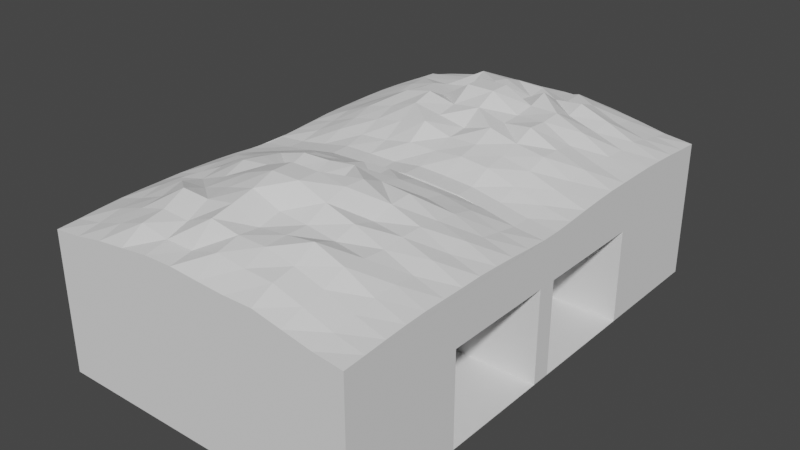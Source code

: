# Source: Market3.blend  (saved by Blender 3.3.6; exported with 4.5.12 LTS)
import bpy
from mathutils import Matrix  # noqa: F401  (used for matrix-valued properties, if any)

bpy.ops.wm.read_factory_settings(use_empty=True)
scene = bpy.context.scene
scene.name = 'Scene'

# ---- collections
col_market = bpy.data.collections.new('Market'); scene.collection.children.link(col_market)
col_ceiling = bpy.data.collections.new('Ceiling'); col_market.children.link(col_ceiling)
col_dividers = bpy.data.collections.new('Dividers'); col_market.children.link(col_dividers)

# ---- world
world_world = bpy.data.worlds.new('World'); scene.world = world_world
world_world.use_nodes = True; world_world.node_tree.nodes.clear()
_N = world_world.node_tree.nodes; _L = world_world.node_tree.links
n0 = _N.new('ShaderNodeOutputWorld'); n0.name = 'World Output'; n0.location = (300, 300)
n1 = _N.new('ShaderNodeBackground'); n1.name = 'Background'; n1.location = (10, 300)
n1.inputs[0].default_value = (0.05088, 0.05088, 0.05088, 1.0)
_L.new(n1.outputs[0], n0.inputs[0])
n0.is_active_output = True
world_world.color = (0.05088, 0.05088, 0.05088)
world_world.use_sun_shadow = False
world_world.sun_shadow_jitter_overblur = 0.0

# ---- meshes
me_plane_001 = bpy.data.meshes.new('Plane.001')
me_plane_001.from_pydata([(-0.8843, -0.03978, 0.0), (0.8843, -0.03978, 0.0), (0.8843, 0.03978, 0.0), (-0.8843, 0.03978, 0.0), (0.8843, -1.0, 0.0), (-0.8843, -1.0, 0.0), (-0.8843, 1.0, 0.0), (0.8843, 1.0, 0.0), (0.0504, -1.0, 0.0), (-0.0504, -1.0, 0.0), (-0.0504, -0.03978, 0.0), (0.0504, -0.03978, 0.0), (0.0504, 0.03978, 0.0), (-0.0504, 0.03978, 0.0), (-0.0504, 1.0, 0.0), (0.0504, 1.0, 0.0), (0.8843, 0.5199, 0.0), (0.0504, 0.5199, 0.0), (0.8843, -0.5199, 0.0), (0.0504, -0.5199, 0.0), (-0.0504, -1.0, 0.0), (-0.0504, -0.03978, 0.0), (-0.0504, 0.03978, 0.0), (-0.0504, 1.0, 0.0)], [], [(19, 18, 1, 11), (5, 9, 10, 0), (17, 16, 7, 15), (3, 13, 14, 6), (12, 2, 16, 17), (8, 4, 18, 19), (8, 19, 11, 21, 20), (12, 17, 15, 23, 22)])
_uv = me_plane_001.uv_layers.new(name='UVMap')
_uv.uv.foreach_set('vector', [0.477, 0.8148, 0.4234, 0.8148, 0.4234, 0.7839, 0.477, 0.7839, 0.539, 0.7839, 0.4854, 0.7839, 0.4854, 0.7222, 0.539, 0.7222, 0.417, 0.8148, 0.3634, 0.8148, 0.3634, 0.7839, 0.417, 0.7839, 0.537, 0.8456, 0.4835, 0.8456, 0.4835, 0.7839, 0.537, 0.7839, 0.417, 0.8456, 0.3634, 0.8456, 0.3634, 0.8148, 0.417, 0.8148, 0.477, 0.8456, 0.4234, 0.8456, 0.4234, 0.8148, 0.477, 0.8148, 0.477, 0.8456, 0.477, 0.8148, 0.477, 0.7839, 0.4835, 0.7839, 0.4835, 0.8456, 0.417, 0.8456, 0.417, 0.8148, 0.417, 0.7839, 0.4234, 0.7839, 0.4234, 0.8456])
me_plane_001.update()
me_plane_002 = bpy.data.meshes.new('Plane.002')
me_plane_002.from_pydata([(1.0, -1.0, 0.0), (1.0, 1.0, 0.0), (1.0, 0.03978, 0.0), (1.0, -0.03978, 0.0), (1.0, -0.03978, 5.622), (1.0, 0.03978, 5.622), (0.8843, -0.03978, 0.0), (0.8843, -0.03978, 5.622), (0.8843, 0.03978, 0.0), (0.8843, 0.03978, 5.622), (0.8843, -1.0, 0.0), (0.8843, 1.0, 0.0), (1.0, 0.5199, 0.0), (0.8843, 0.5199, 0.0), (1.0, -0.5199, 0.0), (0.8843, -0.5199, 0.0), (1.0, 0.5381, 0.0), (1.0, 0.5381, 5.622), (1.0, 0.9818, 0.0), (1.0, 0.9818, 5.622), (1.0, -0.9818, 5.622), (1.0, -0.9818, 0.0), (1.0, -0.5381, 5.622), (1.0, -0.5381, 0.0), (0.8843, 0.5381, 0.0), (0.8843, 0.5381, 5.622), (0.8843, 0.9818, 0.0), (0.8843, 0.9818, 5.622), (0.8843, -0.9818, 5.622), (0.8843, -0.9818, 0.0), (0.8843, -0.5381, 5.622), (0.8843, -0.5381, 0.0), (1.0, -0.5017, 5.622), (1.0, -0.5017, 4.216), (1.0, -0.03978, 5.622), (1.0, -0.03978, 4.216), (0.8843, -0.5017, 5.622), (0.8843, -0.5017, 4.216), (0.8843, -0.03978, 5.622), (0.8843, -0.03978, 4.216), (1.0, 0.03978, 5.622), (1.0, 0.03978, 4.216), (1.0, 0.5017, 5.622), (1.0, 0.5017, 4.216), (0.8843, 0.03978, 5.622), (0.8843, 0.03978, 4.216), (0.8843, 0.5017, 5.622), (0.8843, 0.5017, 4.216)], [], [(3, 2, 5, 4), (6, 3, 4, 7), (13, 12, 1, 11), (2, 8, 9, 5), (15, 14, 3, 6), (8, 2, 12, 13), (10, 0, 14, 15), (17, 16, 18, 19), (20, 21, 23, 22), (25, 27, 26, 24), (28, 30, 31, 29), (23, 22, 30, 31), (16, 18, 26, 24), (18, 19, 27, 26), (22, 20, 28, 30), (20, 21, 29, 28), (19, 17, 25, 27), (17, 16, 24, 25), (21, 23, 31, 29), (33, 35, 34, 32), (37, 36, 38, 39), (33, 37, 39, 35), (40, 41, 43, 42), (44, 46, 47, 45), (41, 45, 47, 43)])
_uv = me_plane_002.uv_layers.new(name='UVMap')
_uv.uv.foreach_set('vector', [0.9879, 0.3611, 0.993, 0.3611, 0.993, 0.7222, 0.9879, 0.7222, 0.9686, 0.0, 0.976, 6.498e-10, 0.976, 0.3611, 0.9686, 0.3611, 0.374, 0.8764, 0.3666, 0.8764, 0.3666, 0.8456, 0.374, 0.8456, 0.9732, 0.3611, 0.9807, 0.3611, 0.9807, 0.7222, 0.9732, 0.7222, 0.3666, 0.8764, 0.3592, 0.8764, 0.3592, 0.8456, 0.3666, 0.8456, 0.374, 0.9073, 0.3666, 0.9073, 0.3666, 0.8764, 0.374, 0.8764, 0.3666, 0.9073, 0.3592, 0.9073, 0.3592, 0.8764, 0.3666, 0.8764, 0.8557, 0.3611, 0.8557, 0.0, 0.8842, 2.492e-09, 0.8842, 0.3611, 0.8272, 0.3611, 0.8272, 0.0, 0.8557, 2.492e-09, 0.8557, 0.3611, 0.8272, 0.3611, 0.7987, 0.3611, 0.7987, 0.0, 0.8272, 2.492e-09, 0.8557, 0.7222, 0.8272, 0.7222, 0.8272, 0.3611, 0.8557, 0.3611, 0.9732, 0.3611, 0.9732, 0.7222, 0.9658, 0.7222, 0.9658, 0.3611, 0.4983, 0.8741, 0.4983, 0.8456, 0.5058, 0.8456, 0.5058, 0.8741, 0.9658, 0.3611, 0.9658, 0.7222, 0.9584, 0.7222, 0.9584, 0.3611, 0.4909, 0.8456, 0.4909, 0.8741, 0.4835, 0.8741, 0.4835, 0.8456, 0.9537, 0.3611, 0.9537, 0.0, 0.9611, 6.498e-10, 0.9611, 0.3611, 0.4825, 0.8456, 0.4825, 0.8741, 0.475, 0.8741, 0.475, 0.8456, 0.9509, 0.7222, 0.9509, 0.3611, 0.9584, 0.3611, 0.9584, 0.7222, 0.4909, 0.8741, 0.4909, 0.8456, 0.4983, 0.8456, 0.4983, 0.8741, 0.8683, 0.7222, 0.8979, 0.7222, 0.8979, 0.8125, 0.8683, 0.8125, 0.8386, 0.7222, 0.8386, 0.8125, 0.8089, 0.8125, 0.8089, 0.7222, 0.4604, 0.8753, 0.4529, 0.8753, 0.4529, 0.8456, 0.4604, 0.8456, 0.8386, 0.8125, 0.8386, 0.7222, 0.8683, 0.7222, 0.8683, 0.8125, 0.02967, 0.9028, 0.0, 0.9028, 0.0, 0.8125, 0.02967, 0.8125, 0.4678, 0.8753, 0.4604, 0.8753, 0.4604, 0.8456, 0.4678, 0.8456])
me_plane_002.update()
me_plane_003 = bpy.data.meshes.new('Plane.003')
me_plane_003.from_pydata([(0.0504, 0.03978, 5.622), (0.0504, -1.0, 0.0), (-0.0504, -1.0, 0.0), (0.0504, -0.03978, 0.0), (-0.0504, -0.03978, 5.622), (0.0504, 0.03978, 0.0), (-0.0504, 1.0, 0.0), (0.0504, 1.0, 0.0), (-0.0504, -1.0, 5.622), (0.0504, -1.0, 5.622), (0.0504, 1.0, 5.622), (-0.0504, 1.0, 5.622), (-0.0504, 0.03978, 5.622), (0.0504, -0.03978, 5.622), (0.0504, 0.03978, 0.0), (0.0504, 0.5199, 5.622), (0.0504, -0.5199, 0.0), (0.0504, -0.5199, 5.622), (0.0504, -0.5199, 4.216), (-0.0504, -1.0, 4.216), (0.0504, -1.0, 4.216), (0.0504, -0.03978, 4.216), (-0.0504, -0.03978, 4.216), (0.0504, -0.9438, 0.0), (0.0504, -0.5761, 0.0), (0.0504, -0.9438, 5.622), (0.0504, -0.5761, 5.622), (0.0504, -0.4637, 0.0), (0.0504, -0.09596, 0.0), (0.0504, -0.4637, 5.622), (0.0504, -0.09596, 5.622), (0.0504, 0.09596, 0.0), (0.0504, 0.4637, 0.0), (0.0504, 0.09596, 5.622), (0.0504, 0.4637, 5.622), (0.0504, 0.5761, 0.0), (0.0504, 0.9438, 0.0), (0.0504, 0.5761, 5.622), (0.0504, 0.9438, 5.622), (0.0504, -0.5761, 4.216), (0.0504, -0.9438, 4.216), (0.0504, -0.09596, 4.216), (0.0504, -0.4637, 4.216), (0.0504, 1.0, 4.216), (0.0504, 0.03978, 4.216), (-0.0504, 1.0, 4.216), (-0.0504, 0.03978, 4.216), (0.0504, 0.5199, 4.216), (0.0504, 0.4637, 4.216), (0.0504, 0.09596, 4.216), (0.0504, 0.9438, 4.216), (0.0504, 0.5761, 4.216), (-0.0504, -0.03978, 0.0), (-0.0504, -0.03978, 4.216), (-0.0504, -0.09596, 0.0), (-0.0504, -0.09596, 4.216), (0.0504, -1.0, 4.216), (-0.0504, -1.0, 4.216), (-0.0504, -0.5199, 0.0), (-0.0504, -0.5199, 4.216), (-0.0504, -0.5761, 0.0), (-0.0504, -0.4637, 0.0), (-0.0504, -0.5761, 4.216), (-0.0504, -0.4637, 4.216), (-0.0504, -0.9438, 0.0), (-0.0504, -0.9438, 4.216), (-0.0504, -1.0, 4.216), (-0.0504, -1.0, 0.0), (0.0504, -0.03978, 4.216), (-0.0504, 0.03978, 4.216), (-0.0504, 0.03978, 0.0), (-0.0504, 0.09596, 0.0), (-0.0504, 0.09596, 4.216), (-0.0504, 0.5199, 0.0), (-0.0504, 0.4637, 0.0), (-0.0504, 0.4637, 4.216), (-0.0504, 0.5199, 4.216), (-0.0504, 0.5199, 0.0), (-0.0504, 0.5761, 0.0), (-0.0504, 0.5199, 4.216), (-0.0504, 0.5761, 4.216), (-0.0504, 1.0, 0.0), (-0.0504, 0.9438, 0.0), (-0.0504, 0.9438, 4.216), (-0.0504, 1.0, 4.216), (0.0504, 0.03978, 4.216), (0.0504, 0.5761, 0.0), (0.0504, 0.5761, 4.216), (0.0504, 0.9438, 0.0), (0.0504, 0.9438, 4.216), (0.0504, 0.4637, 4.216), (-0.0504, 0.4637, 4.216), (0.0504, 0.9438, 4.216), (-0.0504, 0.9438, 4.216), (0.0504, 0.5199, 0.0), (0.0504, 0.5199, 4.216), (1.0, 0.5199, 0.0), (0.0504, 0.5381, 0.0), (0.0504, 0.5381, 4.216), (1.0, 0.5381, 0.0), (-0.1926, -0.5199, 0.0), (-0.1926, -0.5199, 4.216), (-0.1926, -0.5761, 0.0), (-0.1926, -0.4637, 0.0), (-0.1926, -0.5761, 4.216), (-0.1926, -0.4637, 4.216), (-0.1926, 0.5199, 0.0), (-0.1926, 0.4637, 0.0), (-0.1926, 0.4637, 4.216), (-0.1926, 0.5199, 4.216), (-0.1926, 0.5199, 0.0), (-0.1926, 0.5761, 0.0), (-0.1926, 0.5199, 4.216), (-0.1926, 0.5761, 4.216), (-0.0504, 0.5199, 5.622), (-0.1926, 0.5199, 5.622), (-0.0504, -0.4637, 5.622), (-0.0504, -0.5199, 5.622), (-0.0504, -0.5761, 5.622), (-0.0504, 0.4637, 5.622), (-0.0504, 0.5761, 5.622), (-0.0504, 0.5199, 5.622), (-0.1926, -0.4637, 5.622), (-0.1926, -0.5199, 5.622), (-0.1926, -0.5761, 5.622), (-0.1926, 0.4637, 5.622), (-0.1926, 0.5761, 5.622), (-0.1926, 0.5199, 5.622), (-0.8843, -0.4637, 4.216), (-0.8843, -0.5199, 4.216), (-0.8843, -0.5761, 4.216), (-0.8843, 0.5199, 4.216), (-0.8843, 0.4637, 4.216), (-0.8843, 0.5761, 4.216), (-0.8843, 0.5199, 4.216), (-0.8843, -0.4637, 5.622), (-0.8843, -0.5199, 5.622), (-0.8843, -0.5761, 5.622), (-0.8843, 0.5199, 5.622), (-0.8843, 0.4637, 5.622), (-0.8843, 0.5761, 5.622), (-0.8843, 0.5199, 5.622), (-1.0, 0.5199, 4.216), (-1.0, 0.5199, 4.216), (-1.0, -0.4637, 5.622), (-1.0, -0.5199, 5.622), (-1.0, -0.5761, 5.622), (-1.0, 0.5199, 5.622), (-1.0, 0.4637, 5.622), (-1.0, 0.5761, 5.622), (-1.0, 0.5199, 5.622)], [(94, 96), (99, 96), (94, 97), (98, 95)], [(43, 45, 11, 10), (45, 46, 12, 11), (22, 19, 8, 4), (19, 20, 9, 8), (51, 50, 38, 37), (49, 48, 34, 33), (23, 64, 65, 40), (41, 55, 54, 28), (39, 62, 60, 24), (39, 18, 17, 26), (20, 40, 25, 9), (41, 21, 13, 30), (18, 42, 29, 17), (48, 47, 15, 34), (44, 49, 33, 0), (50, 43, 10, 38), (47, 51, 37, 15), (40, 39, 26, 25), (18, 39, 62, 59), (2, 1, 20, 19), (42, 41, 30, 29), (49, 72, 91, 90), (94, 86, 87, 95), (49, 44, 69, 72), (7, 43, 89, 88), (7, 6, 45, 43), (54, 55, 53, 52), (42, 39, 24, 27), (21, 41, 55, 53), (41, 28, 3, 68), (55, 41, 56, 57), (60, 62, 104, 102), (61, 58, 100, 103), (24, 16, 58, 60), (42, 18, 59, 63), (27, 61, 63, 42), (67, 66, 65, 64), (40, 20, 66, 65), (20, 1, 23, 40), (70, 69, 72, 71), (5, 31, 71, 70), (31, 49, 85, 14), (31, 71, 72, 49), (80, 113, 126, 120), (47, 48, 75, 76), (48, 75, 74, 32), (76, 109, 115, 114), (51, 80, 93, 92), (51, 47, 79, 80), (35, 78, 80, 51), (82, 83, 84, 81), (50, 83, 82, 36), (43, 50, 83, 84), (32, 94, 95, 48), (100, 101, 105, 103), (102, 104, 101, 100), (107, 108, 109, 106), (110, 112, 113, 111), (63, 61, 103, 105), (108, 75, 119, 125), (73, 74, 107, 106), (63, 105, 122, 116), (78, 77, 110, 111), (74, 75, 108, 107), (77, 79, 112, 110), (76, 73, 106, 109), (58, 60, 102, 100), (80, 78, 111, 113), (121, 120, 126, 127), (119, 114, 115, 125), (117, 116, 122, 123), (118, 117, 123, 124), (75, 76, 114, 119), (112, 79, 121, 127), (104, 124, 137, 130), (79, 80, 120, 121), (115, 109, 131, 138), (104, 62, 118, 124), (59, 63, 116, 117), (122, 105, 128, 135), (62, 59, 117, 118), (108, 125, 139, 132), (139, 138, 147, 148), (137, 136, 145, 146), (136, 135, 144, 145), (109, 108, 132, 131), (123, 122, 135, 136), (126, 113, 133, 140), (124, 123, 136, 137), (105, 101, 129, 128), (125, 115, 138, 139), (101, 104, 130, 129), (127, 126, 140, 141), (112, 127, 141, 134), (113, 112, 134, 133), (141, 140, 149, 150), (138, 131, 142, 147), (134, 141, 150, 143)])
_uv = me_plane_003.uv_layers.new(name='UVMap')
_uv.uv.foreach_set('vector', [0.976, 0.2708, 0.9825, 0.2708, 0.9825, 0.3611, 0.976, 0.3611, 0.06168, 0.7222, 0.1234, 0.7222, 0.1234, 0.8125, 0.06168, 0.8125, 0.1234, 0.7222, 0.185, 0.7222, 0.185, 0.8125, 0.1234, 0.8125, 0.8024, 0.632, 0.8089, 0.632, 0.8089, 0.7222, 0.8024, 0.7222, 0.03445, 0.7222, 0.05807, 0.7222, 0.05807, 0.8125, 0.03445, 0.8125, 0.003609, 0.7222, 0.02723, 0.7222, 0.02723, 0.8125, 0.003609, 0.8125, 0.9109, 0.7222, 0.9174, 0.7222, 0.9174, 0.9931, 0.9109, 0.9931, 0.9109, 0.9931, 0.9044, 0.9931, 0.9044, 0.7222, 0.9109, 0.7222, 0.4251, 0.632, 0.4186, 0.632, 0.4186, 0.3611, 0.4251, 0.3611, 0.2544, 0.2708, 0.2581, 0.2708, 0.2581, 0.3611, 0.2544, 0.3611, 0.2272, 0.2708, 0.2308, 0.2708, 0.2308, 0.3611, 0.2272, 0.3611, 0.2853, 0.2708, 0.2889, 0.2708, 0.2889, 0.3611, 0.2853, 0.3611, 0.2581, 0.2708, 0.2617, 0.2708, 0.2617, 0.3611, 0.2581, 0.3611, 0.02723, 0.7222, 0.03084, 0.7222, 0.03084, 0.8125, 0.02723, 0.8125, 7.451e-09, 0.7222, 0.003609, 0.7222, 0.003609, 0.8125, 0.0, 0.8125, 0.05807, 0.7222, 0.06168, 0.7222, 0.06168, 0.8125, 0.05807, 0.8125, 0.03084, 0.7222, 0.03445, 0.7222, 0.03445, 0.8125, 0.03084, 0.8125, 0.2308, 0.2708, 0.2544, 0.2708, 0.2544, 0.3611, 0.2308, 0.3611, 0.2115, 0.8543, 0.2115, 0.8579, 0.205, 0.8579, 0.205, 0.8543, 0.8024, 0.3611, 0.8089, 0.3611, 0.8089, 0.632, 0.8024, 0.632, 0.2617, 0.2708, 0.2853, 0.2708, 0.2853, 0.3611, 0.2617, 0.3611, 0.7557, 0.87, 0.7493, 0.87, 0.7493, 0.8464, 0.7557, 0.8464, 0.9843, 0.3611, 0.9879, 0.3611, 0.9879, 0.632, 0.9843, 0.632, 0.7557, 0.87, 0.7557, 0.8737, 0.7493, 0.8737, 0.7493, 0.87, 0.8006, 0.6737, 0.8006, 0.9445, 0.797, 0.9445, 0.797, 0.6737, 0.976, 0.0, 0.9825, 5.661e-10, 0.9825, 0.2708, 0.976, 0.2708, 0.9282, 0.7222, 0.9282, 0.9931, 0.9246, 0.9931, 0.9246, 0.7222, 0.9879, 0.9028, 0.9807, 0.9028, 0.9807, 0.632, 0.9879, 0.632, 0.4078, 0.8456, 0.4078, 0.8492, 0.4013, 0.8492, 0.4013, 0.8456, 0.9361, 0.9931, 0.9361, 0.7222, 0.9397, 0.7222, 0.9397, 0.9931, 0.4013, 0.8492, 0.4078, 0.8492, 0.4078, 0.9073, 0.4013, 0.9073, 0.4186, 0.3611, 0.4186, 0.632, 0.4095, 0.632, 0.4095, 0.3611, 0.7197, 0.8558, 0.7161, 0.8558, 0.7161, 0.8466, 0.7197, 0.8466, 0.2289, 0.8507, 0.2325, 0.8507, 0.2325, 0.8572, 0.2289, 0.8572, 0.2115, 0.8507, 0.2115, 0.8543, 0.205, 0.8543, 0.205, 0.8507, 0.4851, 0.3611, 0.4916, 0.3611, 0.4916, 0.632, 0.4851, 0.632, 0.5426, 0.7222, 0.5426, 0.9931, 0.539, 0.9931, 0.539, 0.7222, 0.2361, 0.8507, 0.2398, 0.8507, 0.2398, 0.8572, 0.2361, 0.8572, 0.2272, 0.2708, 0.2272, 0.0, 0.2308, 3.155e-10, 0.2308, 0.2708, 0.9359, 0.7222, 0.9359, 0.9931, 0.9322, 0.9931, 0.9322, 0.7222, 0.2398, 0.8507, 0.2434, 0.8507, 0.2434, 0.8572, 0.2398, 0.8572, 0.9322, 0.7222, 0.9322, 0.9931, 0.9286, 0.9931, 0.9286, 0.7222, 0.8024, 0.7222, 0.8089, 0.7222, 0.8089, 0.9931, 0.8024, 0.9931, 0.4315, 0.632, 0.4407, 0.632, 0.4407, 0.7222, 0.4315, 0.7222, 0.2289, 0.8572, 0.2253, 0.8572, 0.2253, 0.8507, 0.2289, 0.8507, 0.365, 0.632, 0.3586, 0.632, 0.3586, 0.3611, 0.365, 0.3611, 0.244, 0.632, 0.2531, 0.632, 0.2531, 0.7222, 0.244, 0.7222, 0.7493, 0.87, 0.7428, 0.87, 0.7428, 0.8464, 0.7493, 0.8464, 0.7493, 0.87, 0.7493, 0.8737, 0.7428, 0.8737, 0.7428, 0.87, 0.4251, 0.3611, 0.4315, 0.3611, 0.4315, 0.632, 0.4251, 0.632, 0.6721, 0.6908, 0.6721, 0.9617, 0.6685, 0.9617, 0.6685, 0.6908, 0.9044, 0.9931, 0.8979, 0.9931, 0.8979, 0.7222, 0.9044, 0.7222, 0.2325, 0.8507, 0.2361, 0.8507, 0.2361, 0.8572, 0.2325, 0.8572, 0.9807, 0.3611, 0.9843, 0.3611, 0.9843, 0.632, 0.9807, 0.632, 0.9861, 3.155e-10, 0.9861, 0.2708, 0.9825, 0.2708, 0.9825, 0.0, 0.9897, 6.31e-10, 0.9897, 0.2708, 0.9861, 0.2708, 0.9861, 3.155e-10, 0.921, 0.7222, 0.921, 0.9931, 0.9174, 0.9931, 0.9174, 0.7222, 0.9246, 0.7222, 0.9246, 0.9931, 0.921, 0.9931, 0.921, 0.7222, 0.4916, 0.632, 0.4916, 0.3611, 0.5007, 0.3611, 0.5007, 0.632, 0.3494, 0.632, 0.3586, 0.632, 0.3586, 0.7222, 0.3494, 0.7222, 0.7346, 0.8558, 0.731, 0.8558, 0.731, 0.8466, 0.7346, 0.8466, 0.4916, 0.632, 0.5007, 0.632, 0.5007, 0.7222, 0.4916, 0.7222, 0.2253, 0.8598, 0.2217, 0.8598, 0.2217, 0.8507, 0.2253, 0.8507, 0.3586, 0.3611, 0.3586, 0.632, 0.3494, 0.632, 0.3494, 0.3611, 0.5939, 7.983e-10, 0.5939, 0.2708, 0.5848, 0.2708, 0.5848, 0.0, 0.244, 0.632, 0.244, 0.3611, 0.2531, 0.3611, 0.2531, 0.632, 0.7161, 0.8558, 0.7125, 0.8558, 0.7125, 0.8466, 0.7161, 0.8466, 0.4315, 0.632, 0.4315, 0.3611, 0.4407, 0.3611, 0.4407, 0.632, 0.4678, 0.8456, 0.4714, 0.8456, 0.4714, 0.8547, 0.4678, 0.8547, 0.4714, 0.8456, 0.475, 0.8456, 0.475, 0.8547, 0.4714, 0.8547, 0.3776, 0.8456, 0.3812, 0.8456, 0.3812, 0.8547, 0.3776, 0.8547, 0.374, 0.8456, 0.3776, 0.8456, 0.3776, 0.8547, 0.374, 0.8547, 0.6649, 0.8174, 0.6685, 0.8174, 0.6685, 0.9077, 0.6649, 0.9077, 0.5848, 0.2708, 0.5939, 0.2708, 0.5939, 0.3611, 0.5848, 0.3611, 0.4095, 0.632, 0.4095, 0.7222, 0.365, 0.7222, 0.365, 0.632, 0.4078, 0.8456, 0.4114, 0.8456, 0.4114, 0.9359, 0.4078, 0.9359, 0.2531, 0.7222, 0.2531, 0.632, 0.2976, 0.632, 0.2976, 0.7222, 0.4095, 0.632, 0.4186, 0.632, 0.4186, 0.7222, 0.4095, 0.7222, 0.306, 0.8456, 0.3096, 0.8456, 0.3096, 0.9359, 0.306, 0.9359, 0.5007, 0.7222, 0.5007, 0.632, 0.5452, 0.632, 0.5452, 0.7222, 0.3024, 0.8456, 0.306, 0.8456, 0.306, 0.9359, 0.3024, 0.9359, 0.3494, 0.632, 0.3494, 0.7222, 0.305, 0.7222, 0.305, 0.632, 0.4714, 0.8992, 0.475, 0.8992, 0.475, 0.9066, 0.4714, 0.9066, 0.374, 0.8992, 0.3776, 0.8992, 0.3776, 0.9066, 0.374, 0.9066, 0.3776, 0.8992, 0.3812, 0.8992, 0.3812, 0.9066, 0.3776, 0.9066, 0.763, 0.8909, 0.7594, 0.8909, 0.7594, 0.8464, 0.763, 0.8464, 0.3776, 0.8547, 0.3812, 0.8547, 0.3812, 0.8992, 0.3776, 0.8992, 0.4407, 0.7222, 0.4407, 0.632, 0.4851, 0.632, 0.4851, 0.7222, 0.374, 0.8547, 0.3776, 0.8547, 0.3776, 0.8992, 0.374, 0.8992, 0.4186, 0.89, 0.415, 0.89, 0.415, 0.8456, 0.4186, 0.8456, 0.4714, 0.8547, 0.475, 0.8547, 0.475, 0.8992, 0.4714, 0.8992, 0.415, 0.89, 0.4114, 0.89, 0.4114, 0.8456, 0.415, 0.8456, 0.4678, 0.8547, 0.4714, 0.8547, 0.4714, 0.8992, 0.4678, 0.8992, 0.5848, 0.2708, 0.5848, 0.3611, 0.5403, 0.3611, 0.5403, 0.2708, 0.7594, 0.8909, 0.7557, 0.8909, 0.7557, 0.8464, 0.7594, 0.8464, 0.4678, 0.8992, 0.4714, 0.8992, 0.4714, 0.9066, 0.4678, 0.9066, 0.2976, 0.7222, 0.2976, 0.632, 0.305, 0.632, 0.305, 0.7222, 0.5403, 0.2708, 0.5403, 0.3611, 0.5329, 0.3611, 0.5329, 0.2708])
me_plane_003.update()
me_plane_009 = bpy.data.meshes.new('Plane.009')
me_plane_009.from_pydata([(1.0, -1.0, 5.622), (-1.0, -1.0, 5.622), (-0.0504, -1.0, 5.622), (0.0504, -1.0, 5.622), (1.0, -1.0, 0.0), (-1.0, -1.0, 0.0), (-0.0504, -1.0, 0.0), (0.0504, -1.0, 0.0), (-0.0504, -0.9818, 5.622), (-1.0, -0.9818, 5.622), (1.0, -0.9818, 5.622), (0.0504, -0.9818, 5.622), (-0.0504, -0.9818, 0.0), (-1.0, -0.9818, 0.0), (1.0, -0.9818, 0.0), (0.0504, -0.9818, 0.0)], [], [(3, 7, 4, 0), (1, 5, 6, 2), (11, 10, 14, 15), (9, 8, 12, 13), (6, 2, 8, 12), (4, 14, 10, 0), (7, 4, 14, 15), (0, 3, 11, 10), (1, 9, 13, 5), (3, 7, 15, 11), (5, 6, 12, 13), (2, 1, 9, 8)])
_uv = me_plane_009.uv_layers.new(name='UVMap')
_uv.uv.foreach_set('vector', [0.6549, 0.3611, 0.6549, 0.0, 0.7159, 5.333e-09, 0.7159, 0.3611, 0.4719, 0.3611, 0.4719, 0.0, 0.5329, 5.333e-09, 0.5329, 0.3611, 0.6549, 0.3611, 0.5939, 0.3611, 0.5939, 0.0, 0.6549, 5.333e-09, 0.4719, 0.3611, 0.4109, 0.3611, 0.4109, 0.0, 0.4719, 5.333e-09, 0.9979, 1.02e-10, 0.9979, 0.3611, 0.9967, 0.3611, 0.9967, 0.0, 0.9953, 0.3611, 0.9965, 0.3611, 0.9965, 0.7222, 0.9953, 0.7222, 0.8006, 0.8566, 0.8006, 0.7956, 0.8018, 0.7956, 0.8018, 0.8566, 0.6725, 0.8128, 0.6725, 0.7518, 0.6737, 0.7518, 0.6737, 0.8128, 0.9942, 0.7222, 0.993, 0.7222, 0.993, 0.3611, 0.9942, 0.3611, 0.9944, 0.3611, 0.9944, 0.0, 0.9955, 1.02e-10, 0.9955, 0.3611, 0.6725, 0.7518, 0.6725, 0.6908, 0.6737, 0.6908, 0.6737, 0.7518, 0.8006, 0.7956, 0.8006, 0.7346, 0.8018, 0.7346, 0.8018, 0.7956])
me_plane_009.update()
me_plane_010 = bpy.data.meshes.new('Plane.010')
me_plane_010.from_pydata([(1.0, 0.5381, 0.0), (0.0504, 0.5381, 5.622), (0.0504, 0.5017, 0.0), (1.0, 0.5017, 0.0), (1.0, 0.5017, 4.216), (0.0504, 0.5381, 4.216), (0.0504, 0.5381, 0.0), (1.0, 0.5381, 0.0), (1.0, 0.5017, 5.622), (0.0504, 0.5017, 5.622), (0.0504, 0.5381, 5.622), (1.0, 0.5381, 5.622), (1.0, 0.5381, 5.622), (1.0, 0.5017, 5.622), (1.0, 0.5381, 5.622)], [(8, 11), (11, 10), (10, 5)], [(6, 1, 12, 7), (4, 8, 9, 2, 3), (0, 14, 13, 4, 3)])
_uv = me_plane_010.uv_layers.new(name='UVMap')
_uv.uv.foreach_set('vector', [0.244, 0.3611, 0.244, 0.7222, 0.183, 0.7222, 0.183, 0.3611, 0.061, 0.632, 0.061, 0.7222, 0.0, 0.7222, 2.98e-08, 0.3611, 0.061, 0.3611, 0.992, 2.041e-10, 0.992, 0.3611, 0.9897, 0.3611, 0.9897, 0.2708, 0.9897, 0.0])
me_plane_010.update()
me_plane_011 = bpy.data.meshes.new('Plane.011')
me_plane_011.from_pydata([(1.0, 1.0, 5.622), (-1.0, 1.0, 5.622), (-0.0504, 1.0, 5.622), (0.0504, 1.0, 5.622), (1.0, 1.0, 0.0), (-1.0, 1.0, 0.0), (-0.0504, 1.0, 0.0), (0.0504, 1.0, 0.0), (-1.0, 0.9818, 5.622), (-0.0504, 0.9818, 5.622), (0.0504, 0.9818, 5.622), (1.0, 0.9818, 5.622), (-1.0, 0.9818, 0.0), (-0.0504, 0.9818, 0.0), (0.0504, 0.9818, 0.0), (1.0, 0.9818, 0.0), (0.5252, 1.0, 5.622), (0.3353, 1.0, 0.0), (0.5252, 0.9818, 5.622), (0.5252, 0.9818, 0.0), (0.7151, 1.0, 5.622), (0.3353, 1.0, 5.622), (0.7151, 0.9818, 5.622), (0.3353, 0.9818, 5.622), (0.7151, 0.9818, 0.0), (0.3353, 0.9818, 0.0), (0.7151, 1.0, 0.0), (0.3353, 1.0, 0.0), (0.7151, 1.0, 0.0), (0.3353, 1.0, 5.622), (0.7151, 1.0, 5.622)], [(19, 24), (25, 19)], [(2, 6, 5, 1), (9, 8, 12, 13), (5, 12, 8, 1), (7, 3, 10, 14), (16, 20, 22, 18), (2, 6, 13, 9), (0, 11, 15, 4), (1, 2, 9, 8), (21, 16, 18, 23), (23, 25, 17, 29), (24, 22, 30, 28), (0, 4, 26, 20), (20, 0, 11, 22), (3, 21, 23, 10), (23, 10, 14, 25), (11, 22, 24, 15), (21, 27, 7, 3)])
_uv = me_plane_011.uv_layers.new(name='UVMap')
_uv.uv.foreach_set('vector', [0.3499, 0.3611, 0.3499, 0.0, 0.4109, 5.333e-09, 0.4109, 0.3611, 0.3499, 0.3611, 0.2889, 0.3611, 0.2889, 0.0, 0.3499, 5.333e-09, 0.9942, 0.3611, 0.9953, 0.3611, 0.9953, 0.7222, 0.9942, 0.7222, 0.999, 1.02e-10, 0.999, 0.3611, 0.9979, 0.3611, 0.9979, 0.0, 0.5382, 0.8144, 0.5382, 0.8266, 0.537, 0.8266, 0.537, 0.8144, 0.9955, 0.3611, 0.9955, 0.0, 0.9967, 1.02e-10, 0.9967, 0.3611, 0.9988, 0.7222, 0.9977, 0.7222, 0.9977, 0.3611, 0.9988, 0.3611, 0.8018, 0.6737, 0.8018, 0.7346, 0.8006, 0.7346, 0.8006, 0.6737, 0.5382, 0.8022, 0.5382, 0.8144, 0.537, 0.8144, 0.537, 0.8022, 0.9988, 0.7222, 0.9988, 0.3611, 1.0, 0.3611, 1.0, 0.7222, 0.9977, 0.3611, 0.9977, 0.7222, 0.9965, 0.7222, 0.9965, 0.3611, 0.8089, 0.7222, 0.8089, 0.3611, 0.8272, 0.3611, 0.8272, 0.7222, 0.5382, 0.8266, 0.5382, 0.8449, 0.537, 0.8449, 0.537, 0.8266, 0.5382, 0.7839, 0.5382, 0.8022, 0.537, 0.8022, 0.537, 0.7839, 0.8923, 0.7222, 0.874, 0.7222, 0.874, 0.3611, 0.8923, 0.3611, 0.874, 0.7222, 0.8557, 0.7222, 0.8557, 0.3611, 0.874, 0.3611, 0.8842, 0.3611, 0.8842, 0.0, 0.9025, 1.6e-09, 0.9025, 0.3611])
me_plane_011.update()
me_plane_012 = bpy.data.meshes.new('Plane.012')
me_plane_012.from_pydata([(-0.8843, -0.03978, 0.0), (-1.0, -0.03978, 0.0), (-0.8843, -0.9818, 0.0), (-0.8843, 0.03978, 0.0), (-1.0, 0.03978, 0.0), (-0.8843, 0.9818, 0.0), (-1.0, 0.9818, 0.0), (-1.0, -0.9818, 0.0), (-0.8843, -0.9818, 5.622), (-0.8843, -0.03978, 5.622), (-1.0, -0.9818, 5.622), (-1.0, -0.03978, 5.622), (-0.8843, 0.03978, 5.622), (-1.0, 0.03978, 5.622), (-0.8843, 0.9818, 5.622), (-1.0, 0.9818, 5.622), (-0.8843, 0.6992, 5.622), (-0.8843, 0.6992, 0.0), (-1.0, 0.3224, 0.0), (-1.0, 0.6992, 0.0), (-1.0, -0.3224, 0.0), (-1.0, 0.3224, 5.622), (-1.0, 0.6992, 5.622), (-1.0, -0.6992, 0.0), (-1.0, -0.6992, 5.622), (-1.0, -0.3224, 5.622), (-0.8843, 0.6992, 0.0), (-0.8843, 0.3224, 0.0), (-0.8843, 0.6992, 5.622), (-0.8843, 0.3224, 5.622), (-0.8843, -0.3224, 0.0), (-0.8843, -0.6992, 0.0), (-0.8843, -0.3224, 5.622), (-0.8843, -0.6992, 5.622), (-1.0, 0.3224, 0.0), (-0.8843, 0.3224, 0.0), (-1.0, -0.6992, 0.0), (-1.0, -0.6992, 5.622), (-1.0, -0.3224, 0.0), (-1.0, -0.3224, 5.622), (-0.8843, -0.6992, 0.0), (-1.0, -0.6992, 0.0), (-1.0, 0.3224, 0.0), (-1.0, 0.3224, 5.622), (-0.8843, -0.4637, 4.216), (-0.8843, -0.5199, 4.216), (-0.8843, -0.5761, 4.216), (-0.8843, 0.5199, 4.216), (-0.8843, 0.4637, 4.216), (-0.8843, 0.5761, 4.216), (-0.8843, 0.5199, 4.216), (-0.8843, -0.4637, 5.622), (-0.8843, -0.5761, 5.622), (-0.8843, 0.4637, 5.622), (-0.8843, 0.5761, 5.622), (-1.0, -0.4637, 4.216), (-1.0, -0.5199, 4.216), (-1.0, -0.5761, 4.216), (-1.0, 0.5199, 4.216), (-1.0, 0.4637, 4.216), (-1.0, 0.5761, 4.216), (-1.0, 0.5199, 4.216), (-1.0, -0.4637, 5.622), (-1.0, -0.5761, 5.622), (-1.0, 0.4637, 5.622), (-1.0, 0.5761, 5.622), (-1.0, 0.5199, 5.622), (-1.0, 0.5761, 4.216), (-1.0, 0.5761, 5.622), (-0.8843, 0.6992, 4.216), (-0.8843, 0.6992, 5.622), (-1.0, 0.6992, 4.216), (-1.0, 0.6992, 5.622), (-0.8843, 0.3224, 5.622), (-0.8843, 0.3224, 4.216), (-1.0, 0.3224, 5.622), (-1.0, 0.3224, 4.216), (-0.8843, -0.3224, 4.216), (-0.8843, -0.3224, 5.622), (-1.0, -0.3224, 5.622), (-1.0, -0.3224, 4.216), (-0.8843, -0.6992, 5.622), (-0.8843, -0.6992, 4.216), (-1.0, -0.6992, 5.622), (-1.0, -0.6992, 4.216)], [(65, 66)], [(1, 4, 3, 0), (22, 19, 17, 16), (11, 9, 12, 13), (5, 6, 15, 14), (4, 1, 11, 13), (0, 3, 12, 9), (7, 2, 8, 10), (33, 31, 36, 37), (17, 19, 34, 35), (18, 4, 13, 21), (6, 19, 22, 15), (23, 7, 10, 24), (1, 20, 25, 11), (26, 5, 14, 28), (3, 27, 29, 12), (30, 0, 9, 32), (2, 31, 33, 8), (30, 32, 39, 38), (30, 38, 41, 40), (29, 27, 42, 43), (46, 52, 81, 82), (44, 45, 56, 55), (45, 46, 57, 56), (59, 48, 74, 76), (47, 48, 59, 58), (49, 50, 61, 60), (54, 49, 69, 70), (44, 55, 80, 77), (56, 57, 63, 62, 55), (64, 68, 67, 58, 59), (70, 69, 71, 72), (60, 65, 72, 71), (49, 60, 71, 69), (65, 54, 70, 72), (74, 73, 75, 76), (53, 64, 75, 73), (48, 53, 73, 74), (64, 59, 76, 75), (78, 77, 80, 79), (51, 44, 77, 78), (55, 62, 79, 80), (62, 51, 78, 79), (82, 81, 83, 84), (52, 63, 83, 81), (57, 46, 82, 84), (63, 57, 84, 83)])
_uv = me_plane_012.uv_layers.new(name='UVMap')
_uv.uv.foreach_set('vector', [0.2166, 0.8581, 0.2115, 0.8581, 0.2115, 0.8507, 0.2166, 0.8507, 0.9286, 0.7222, 0.9286, 0.3611, 0.9361, 0.3611, 0.9361, 0.7222, 0.2217, 0.8507, 0.2217, 0.8581, 0.2166, 0.8581, 0.2166, 0.8507, 0.9388, 0.0, 0.9463, 6.498e-10, 0.9463, 0.3611, 0.9388, 0.3611, 0.734, 1.587e-09, 0.7391, 2.034e-09, 0.7391, 0.3611, 0.734, 0.3611, 0.7755, 1.587e-09, 0.7806, 2.034e-09, 0.7806, 0.3611, 0.7755, 0.3611, 0.9435, 0.3611, 0.9509, 0.3611, 0.9509, 0.7222, 0.9435, 0.7222, 0.9463, 0.3611, 0.9463, 0.0, 0.9537, 6.498e-10, 0.9537, 0.3611, 0.5211, 0.8456, 0.5286, 0.8456, 0.5286, 0.8698, 0.5211, 0.8698, 0.7159, 0.0, 0.734, 1.587e-09, 0.734, 0.3611, 0.7159, 0.3611, 0.9025, 0.0, 0.9207, 1.587e-09, 0.9207, 0.3611, 0.9025, 0.3611, 0.9105, 0.3611, 0.9286, 0.3611, 0.9286, 0.7222, 0.9105, 0.7222, 0.7391, 2.034e-09, 0.7573, 3.621e-09, 0.7573, 0.3611, 0.7391, 0.3611, 0.8923, 0.3611, 0.9105, 0.3611, 0.9105, 0.7222, 0.8923, 0.7222, 0.7806, 2.034e-09, 0.7987, 3.621e-09, 0.7987, 0.3611, 0.7806, 0.3611, 0.7573, 0.0, 0.7755, 1.587e-09, 0.7755, 0.3611, 0.7573, 0.3611, 0.9207, 0.0, 0.9388, 1.587e-09, 0.9388, 0.3611, 0.9207, 0.3611, 0.9686, 6.498e-10, 0.9686, 0.3611, 0.9611, 0.3611, 0.9611, 0.0, 0.5286, 0.8456, 0.536, 0.8456, 0.536, 0.8698, 0.5286, 0.8698, 0.9361, 0.7222, 0.9361, 0.3611, 0.9435, 0.3611, 0.9435, 0.7222, 0.561, 0.82, 0.561, 0.9102, 0.5531, 0.9102, 0.5531, 0.82, 0.7428, 0.8555, 0.7428, 0.8591, 0.7354, 0.8591, 0.7354, 0.8555, 0.7428, 0.8591, 0.7428, 0.8627, 0.7354, 0.8627, 0.7354, 0.8591, 0.789, 0.85, 0.7965, 0.85, 0.7965, 0.8591, 0.789, 0.8591, 0.7965, 0.8464, 0.7965, 0.85, 0.789, 0.85, 0.789, 0.8464, 0.6811, 0.8545, 0.6811, 0.8581, 0.6737, 0.8581, 0.6737, 0.8545, 0.6569, 0.9077, 0.6569, 0.8174, 0.6649, 0.8174, 0.6649, 0.9077, 0.7428, 0.8555, 0.7354, 0.8555, 0.7354, 0.8464, 0.7428, 0.8464, 0.8607, 0.8125, 0.8643, 0.8125, 0.8643, 0.9028, 0.8571, 0.9028, 0.8571, 0.8125, 0.8795, 0.9028, 0.8723, 0.9028, 0.8723, 0.8125, 0.8759, 0.8125, 0.8795, 0.8125, 0.5758, 0.9102, 0.5758, 0.82, 0.5832, 0.82, 0.5832, 0.9102, 0.5531, 0.82, 0.5531, 0.9102, 0.5452, 0.9102, 0.5452, 0.82, 0.6811, 0.8545, 0.6737, 0.8545, 0.6737, 0.8466, 0.6811, 0.8466, 0.205, 0.8586, 0.1976, 0.8586, 0.1976, 0.8507, 0.205, 0.8507, 0.5906, 0.82, 0.5906, 0.9102, 0.5832, 0.9102, 0.5832, 0.82, 0.7051, 0.8466, 0.7125, 0.8466, 0.7125, 0.8557, 0.7051, 0.8557, 0.8976, 0.8125, 0.8976, 0.9028, 0.8885, 0.9028, 0.8885, 0.8125, 0.8795, 0.9028, 0.8795, 0.8125, 0.8885, 0.8125, 0.8885, 0.9028, 0.5981, 0.9102, 0.5981, 0.82, 0.6055, 0.82, 0.6055, 0.9102, 0.6479, 0.9077, 0.6479, 0.8174, 0.6569, 0.8174, 0.6569, 0.9077, 0.8571, 0.8125, 0.8571, 0.9028, 0.848, 0.9028, 0.848, 0.8125, 0.7051, 0.8557, 0.6977, 0.8557, 0.6977, 0.8466, 0.7051, 0.8466, 0.5981, 0.82, 0.5981, 0.9102, 0.5906, 0.9102, 0.5906, 0.82, 0.1901, 0.8507, 0.1976, 0.8507, 0.1976, 0.8586, 0.1901, 0.8586, 0.7354, 0.8627, 0.7428, 0.8627, 0.7428, 0.8706, 0.7354, 0.8706, 0.8643, 0.9028, 0.8643, 0.8125, 0.8723, 0.8125, 0.8723, 0.9028])
me_plane_012.update()
me_plane_005 = bpy.data.meshes.new('Plane.005')
me_plane_005.from_pydata([(0.0504, 0.03978, 5.622), (0.0504, -0.03978, 5.622), (1.0, 0.03978, 5.622), (1.0, -1.0, 5.622), (1.0, 1.0, 5.622), (1.0, -0.03978, 5.622), (1.0, 0.5199, 5.622), (1.0, -0.5199, 5.622), (0.0504, 0.03978, 5.622), (1.0, 0.03978, 5.622), (-1.0, 0.03978, 5.622), (-1.0, -1.0, 5.622), (-1.0, 1.0, 5.622), (-1.0, -0.03978, 5.622), (-1.0, 0.5199, 5.622), (-1.0, -0.5199, 5.622), (-1.0, 0.03978, 5.622), (1.0, -0.03978, 6.231), (1.0, -0.5199, 6.231), (1.0, -1.0, 6.231), (1.0, 0.5199, 6.231), (1.0, 0.03978, 6.231), (1.0, 1.0, 6.231), (1.0, -0.03978, 6.231), (-1.0, -1.0, 6.231), (-1.0, 0.03978, 6.231), (-1.0, 1.0, 6.231), (-1.0, -0.03978, 6.231), (-1.0, 0.03978, 6.231), (1.0, 0.03978, 6.231), (1.0, -0.03978, 5.622), (1.0, 0.03978, 5.622), (-1.0, -0.03978, 5.622), (-1.0, 0.03978, 5.622), (-0.0504, 0.03978, 5.622), (-0.0504, -1.0, 5.622), (-0.0504, 1.0, 5.622), (-0.0504, -0.03978, 5.622), (-0.0504, 0.5199, 5.622), (-0.0504, -0.5199, 5.622), (0.0504, 0.03978, 5.622), (0.0504, -1.0, 5.622), (0.0504, 1.0, 5.622), (0.0504, -0.03978, 5.622), (0.0504, 0.5199, 5.622), (0.0504, -0.5199, 5.622), (-1.0, -0.03978, 6.231), (0.8182, -0.03978, 6.231), (0.6364, -0.03978, 6.231), (0.4545, -0.03978, 6.231), (0.2727, -0.03978, 6.231), (0.09091, -0.03978, 6.231), (-0.09091, -0.03978, 6.231), (-0.6364, -0.03978, 6.231), (-0.8182, -0.03978, 6.231), (1.0, -0.03978, 4.216)], [(2, 0), (10, 0), (30, 55)], [(7, 5, 23, 18), (6, 4, 22, 20), (1, 5, 9, 8), (11, 3, 19, 24), (1, 8, 16, 13), (2, 6, 20, 21), (5, 1, 13, 27, 23), (15, 11, 24, 27, 13), (3, 7, 18, 19), (23, 30, 31, 29), (28, 33, 32, 27), (11, 15, 39, 35), (15, 13, 37, 39), (10, 14, 38, 34), (14, 12, 36, 38), (4, 6, 44, 42), (7, 3, 41, 45), (5, 7, 45, 43), (6, 2, 40, 44), (12, 14, 10, 25, 26), (4, 12, 26, 22), (52, 53, 54, 46, 17, 47, 48, 49, 50, 51)])
_uv = me_plane_005.uv_layers.new(name='UVMap')
_uv.uv.foreach_set('vector', [0.1453, 0.8434, 0.1453, 0.8742, 0.1062, 0.8742, 0.1062, 0.8434, 0.848, 0.8434, 0.848, 0.8742, 0.8089, 0.8742, 0.8089, 0.8434, 0.9397, 0.7832, 0.9397, 0.7222, 0.9448, 0.7222, 0.9448, 0.7832, 0.2242, 0.7222, 0.2242, 0.8507, 0.185, 0.8507, 0.185, 0.7222, 0.9397, 0.7832, 0.9448, 0.7832, 0.9448, 0.8507, 0.9397, 0.8507, 0.848, 0.8125, 0.848, 0.8434, 0.8089, 0.8434, 0.8089, 0.8125, 0.2633, 0.7222, 0.2633, 0.7832, 0.2633, 0.8507, 0.2242, 0.8507, 0.2242, 0.7222, 0.1844, 0.8434, 0.1844, 0.8742, 0.1453, 0.8742, 0.1453, 0.8125, 0.1844, 0.8125, 0.1453, 0.8125, 0.1453, 0.8434, 0.1062, 0.8434, 0.1062, 0.8125, 0.5109, 0.8847, 0.5109, 0.8456, 0.516, 0.8456, 0.516, 0.8847, 0.5058, 0.8847, 0.5058, 0.8456, 0.5109, 0.8456, 0.5109, 0.8847, 0.3024, 0.7839, 0.3024, 0.7531, 0.3634, 0.7531, 0.3634, 0.7839, 0.3024, 0.7531, 0.3024, 0.7222, 0.3634, 0.7222, 0.3634, 0.7531, 0.3634, 0.7839, 0.3634, 0.7531, 0.4244, 0.7531, 0.4244, 0.7839, 0.3634, 0.7531, 0.3634, 0.7222, 0.4244, 0.7222, 0.4244, 0.7531, 0.4854, 0.7222, 0.4854, 0.7531, 0.4244, 0.7531, 0.4244, 0.7222, 0.3634, 0.8148, 0.3634, 0.8456, 0.3024, 0.8456, 0.3024, 0.8148, 0.3634, 0.7839, 0.3634, 0.8148, 0.3024, 0.8148, 0.3024, 0.7839, 0.4854, 0.7531, 0.4854, 0.7839, 0.4244, 0.7839, 0.4244, 0.7531, 0.1062, 0.8125, 0.1062, 0.8434, 0.1062, 0.8742, 0.06705, 0.8742, 0.06705, 0.8125, 0.3024, 0.7222, 0.3024, 0.8507, 0.2633, 0.8507, 0.2633, 0.7222, 0.6737, 0.4561, 0.6737, 0.421, 0.6737, 0.4094, 0.6737, 0.3977, 0.6737, 0.5262, 0.6737, 0.5145, 0.6737, 0.5028, 0.6737, 0.4911, 0.6737, 0.4794, 0.6737, 0.4678])
me_plane_005.update()
me_plane_006 = bpy.data.meshes.new('Plane.006')
me_plane_006.from_pydata([(1.0, 0.03978, 6.231), (1.0, -0.03978, 6.228), (1.0, 1.0, 6.231), (-1.0, 0.03978, 6.217), (-1.0, 1.0, 6.231), (-1.0, -0.03978, 6.215), (1.0, -1.0, 6.231), (-1.0, -1.0, 6.231), (0.8182, -0.03978, 6.37), (0.6364, -0.03978, 6.651), (0.4545, -0.03978, 6.812), (0.2727, -0.03978, 6.816), (0.09091, -0.03978, 6.894), (-0.09091, -0.03978, 6.889), (-0.2727, -0.03978, 6.842), (-0.4545, -0.03978, 6.785), (-0.6364, -0.03978, 6.57), (-0.8182, -0.03978, 6.376), (0.8182, -1.0, 6.374), (0.6364, -1.0, 6.623), (0.4545, -1.0, 6.873), (0.2727, -1.0, 6.854), (0.09091, -1.0, 6.91), (-0.09091, -1.0, 6.983), (-0.2727, -1.0, 6.946), (-0.4545, -1.0, 6.78), (-0.6364, -1.0, 6.623), (-0.8182, -1.0, 6.375), (1.0, -0.9127, 6.294), (1.0, -0.8254, 6.367), (1.0, -0.7381, 6.429), (1.0, -0.6508, 6.466), (1.0, -0.5635, 6.462), (1.0, -0.4762, 6.456), (1.0, -0.389, 6.462), (1.0, -0.3017, 6.421), (1.0, -0.2144, 6.366), (1.0, -0.1271, 6.29), (-1.0, -0.1271, 6.26), (-1.0, -0.2144, 6.35), (-1.0, -0.3017, 6.405), (-1.0, -0.389, 6.438), (-1.0, -0.4762, 6.464), (-1.0, -0.5635, 6.454), (-1.0, -0.6508, 6.451), (-1.0, -0.7381, 6.428), (-1.0, -0.8254, 6.369), (-1.0, -0.9127, 6.292), (0.8182, -0.1271, 6.542), (0.8182, -0.2144, 6.714), (0.8182, -0.3017, 6.934), (0.8182, -0.389, 6.852), (0.8182, -0.4762, 7.023), (0.8182, -0.5635, 6.851), (0.8182, -0.6508, 6.962), (0.8182, -0.7381, 6.893), (0.8182, -0.8254, 6.741), (0.8182, -0.9127, 6.554), (0.6364, -0.1271, 6.989), (0.6364, -0.2144, 7.222), (0.6364, -0.3017, 7.313), (0.6364, -0.389, 7.466), (0.6364, -0.4762, 7.459), (0.6364, -0.5635, 7.381), (0.6364, -0.6508, 7.449), (0.6364, -0.7381, 7.559), (0.6364, -0.8254, 7.158), (0.6364, -0.9127, 6.975), (0.4545, -0.1271, 7.231), (0.4545, -0.2144, 7.448), (0.4545, -0.3017, 7.977), (0.4545, -0.389, 7.917), (0.4545, -0.4762, 7.635), (0.4545, -0.5635, 7.908), (0.4545, -0.6508, 7.641), (0.4545, -0.7381, 8.023), (0.4545, -0.8254, 7.535), (0.4545, -0.9127, 7.35), (0.2727, -0.1271, 7.477), (0.2727, -0.2144, 7.821), (0.2727, -0.3017, 8.068), (0.2727, -0.389, 8.501), (0.2727, -0.4762, 8.56), (0.2727, -0.5635, 8.299), (0.2727, -0.6508, 7.828), (0.2727, -0.7381, 7.839), (0.2727, -0.8254, 7.795), (0.2727, -0.9127, 7.401), (0.09091, -0.1271, 7.535), (0.09091, -0.2144, 7.508), (0.09091, -0.3017, 8.341), (0.09091, -0.389, 7.915), (0.09091, -0.4762, 8.758), (0.09091, -0.5635, 8.761), (0.09091, -0.6508, 7.931), (0.09091, -0.7381, 7.697), (0.09091, -0.8254, 7.794), (0.09091, -0.9127, 7.535), (-0.09091, -0.1271, 7.46), (-0.09091, -0.2144, 7.772), (-0.09091, -0.3017, 8.169), (-0.09091, -0.389, 7.857), (-0.09091, -0.4762, 8.751), (-0.09091, -0.5635, 8.76), (-0.09091, -0.6508, 8.424), (-0.09091, -0.7381, 8.203), (-0.09091, -0.8254, 8.004), (-0.09091, -0.9127, 7.164), (-0.2727, -0.1271, 7.233), (-0.2727, -0.2144, 7.49), (-0.2727, -0.3017, 8.122), (-0.2727, -0.389, 7.778), (-0.2727, -0.4762, 8.288), (-0.2727, -0.5635, 8.308), (-0.2727, -0.6508, 8.075), (-0.2727, -0.7381, 7.968), (-0.2727, -0.8254, 7.486), (-0.2727, -0.9127, 7.162), (-0.4545, -0.1271, 7.146), (-0.4545, -0.2144, 7.323), (-0.4545, -0.3017, 7.75), (-0.4545, -0.389, 7.955), (-0.4545, -0.4762, 8.121), (-0.4545, -0.5635, 7.778), (-0.4545, -0.6508, 7.672), (-0.4545, -0.7381, 8.019), (-0.4545, -0.8254, 7.545), (-0.4545, -0.9127, 7.369), (-0.6364, -0.1271, 6.852), (-0.6364, -0.2144, 7.093), (-0.6364, -0.3017, 7.237), (-0.6364, -0.389, 7.491), (-0.6364, -0.4762, 7.49), (-0.6364, -0.5635, 7.305), (-0.6364, -0.6508, 7.574), (-0.6364, -0.7381, 7.293), (-0.6364, -0.8254, 7.176), (-0.6364, -0.9127, 6.931), (-0.8182, -0.1271, 6.489), (-0.8182, -0.2144, 6.738), (-0.8182, -0.3017, 6.946), (-0.8182, -0.389, 6.99), (-0.8182, -0.4762, 6.849), (-0.8182, -0.5635, 6.988), (-0.8182, -0.6508, 7.019), (-0.8182, -0.7381, 6.815), (-0.8182, -0.8254, 6.761), (-0.8182, -0.9127, 6.54), (1.0, 0.1271, 6.292), (1.0, 0.2144, 6.366), (1.0, 0.3017, 6.427), (1.0, 0.389, 6.469), (1.0, 0.4762, 6.468), (1.0, 0.5635, 6.468), (1.0, 0.6508, 6.467), (1.0, 0.7381, 6.426), (1.0, 0.8254, 6.372), (1.0, 0.9127, 6.294), (-1.0, 0.9127, 6.292), (-1.0, 0.8254, 6.368), (-1.0, 0.7381, 6.428), (-1.0, 0.6508, 6.463), (-1.0, 0.5635, 6.47), (-1.0, 0.4762, 6.461), (-1.0, 0.389, 6.446), (-1.0, 0.3017, 6.417), (-1.0, 0.2144, 6.346), (-1.0, 0.1271, 6.277), (0.8182, 0.03978, 6.367), (0.6364, 0.03978, 6.629), (0.4545, 0.03978, 6.873), (0.2727, 0.03978, 6.957), (0.09091, 0.03978, 7.004), (-0.09091, 0.03978, 6.841), (-0.2727, 0.03978, 6.835), (-0.4545, 0.03978, 6.818), (-0.6364, 0.03978, 6.572), (-0.8182, 0.03978, 6.34), (0.8182, 1.0, 6.377), (0.6364, 1.0, 6.634), (0.4545, 1.0, 6.871), (0.2727, 1.0, 7.039), (0.09091, 1.0, 7.074), (-0.09091, 1.0, 7.04), (-0.2727, 1.0, 7.062), (-0.4545, 1.0, 6.832), (-0.6364, 1.0, 6.608), (-0.8182, 1.0, 6.379), (-0.8182, 0.1271, 6.551), (-0.8182, 0.2144, 6.686), (-0.8182, 0.3017, 6.892), (-0.8182, 0.389, 6.912), (-0.8182, 0.4762, 6.995), (-0.8182, 0.5635, 6.858), (-0.8182, 0.6508, 6.848), (-0.8182, 0.7381, 6.858), (-0.8182, 0.8254, 6.723), (-0.8182, 0.9127, 6.554), (-0.6364, 0.1271, 6.938), (-0.6364, 0.2144, 7.151), (-0.6364, 0.3017, 7.428), (-0.6364, 0.389, 7.506), (-0.6364, 0.4762, 7.479), (-0.6364, 0.5635, 7.62), (-0.6364, 0.6508, 7.646), (-0.6364, 0.7381, 7.552), (-0.6364, 0.8254, 7.316), (-0.6364, 0.9127, 6.908), (-0.4545, 0.1271, 7.019), (-0.4545, 0.2144, 7.416), (-0.4545, 0.3017, 7.736), (-0.4545, 0.389, 8.159), (-0.4545, 0.4762, 8.042), (-0.4545, 0.5635, 7.959), (-0.4545, 0.6508, 7.624), (-0.4545, 0.7381, 7.566), (-0.4545, 0.8254, 7.436), (-0.4545, 0.9127, 7.304), (-0.2727, 0.1271, 7.115), (-0.2727, 0.2144, 7.664), (-0.2727, 0.3017, 8.185), (-0.2727, 0.389, 8.435), (-0.2727, 0.4762, 7.962), (-0.2727, 0.5635, 7.874), (-0.2727, 0.6508, 7.831), (-0.2727, 0.7381, 8.28), (-0.2727, 0.8254, 7.744), (-0.2727, 0.9127, 7.34), (-0.09091, 0.1271, 7.363), (-0.09091, 0.2144, 7.992), (-0.09091, 0.3017, 7.96), (-0.09091, 0.389, 8.148), (-0.09091, 0.4762, 8.758), (-0.09091, 0.5635, 8.762), (-0.09091, 0.6508, 8.386), (-0.09091, 0.7381, 8.211), (-0.09091, 0.8254, 7.868), (-0.09091, 0.9127, 7.204), (0.09091, 0.1271, 7.341), (0.09091, 0.2144, 7.621), (0.09091, 0.3017, 7.712), (0.09091, 0.389, 8.317), (0.09091, 0.4762, 8.761), (0.09091, 0.5635, 8.762), (0.09091, 0.6508, 7.799), (0.09091, 0.7381, 7.688), (0.09091, 0.8254, 7.811), (0.09091, 0.9127, 7.207), (0.2727, 0.1271, 7.453), (0.2727, 0.2144, 7.649), (0.2727, 0.3017, 8.062), (0.2727, 0.389, 7.955), (0.2727, 0.4762, 7.994), (0.2727, 0.5635, 8.136), (0.2727, 0.6508, 8.45), (0.2727, 0.7381, 7.846), (0.2727, 0.8254, 7.487), (0.2727, 0.9127, 7.541), (0.4545, 0.1271, 7.335), (0.4545, 0.2144, 7.496), (0.4545, 0.3017, 7.712), (0.4545, 0.389, 8.098), (0.4545, 0.4762, 8.041), (0.4545, 0.5635, 8.126), (0.4545, 0.6508, 7.725), (0.4545, 0.7381, 7.972), (0.4545, 0.8254, 7.617), (0.4545, 0.9127, 7.31), (0.6364, 0.1271, 6.928), (0.6364, 0.2144, 7.237), (0.6364, 0.3017, 7.505), (0.6364, 0.389, 7.469), (0.6364, 0.4762, 7.347), (0.6364, 0.5635, 7.583), (0.6364, 0.6508, 7.326), (0.6364, 0.7381, 7.495), (0.6364, 0.8254, 7.092), (0.6364, 0.9127, 6.933), (0.8182, 0.1271, 6.539), (0.8182, 0.2144, 6.789), (0.8182, 0.3017, 6.837), (0.8182, 0.389, 7.002), (0.8182, 0.4762, 6.879), (0.8182, 0.5635, 6.892), (0.8182, 0.6508, 6.875), (0.8182, 0.7381, 6.915), (0.8182, 0.8254, 6.729), (0.8182, 0.9127, 6.556), (1.0, -0.03978, 6.231), (-1.0, -0.03978, 6.207), (0.8182, -0.03978, 6.367), (0.6364, -0.03978, 6.629), (0.4545, -0.03978, 6.872), (0.2727, -0.03978, 6.954), (0.09091, -0.03978, 7.01), (-0.09091, -0.03978, 6.813), (-0.2727, -0.03978, 6.842), (-0.4545, -0.03978, 6.793), (-0.6364, -0.03978, 6.573), (-0.8182, -0.03978, 6.339)], [], [(287, 157, 2, 178), (147, 47, 7, 27), (28, 57, 18, 6), (57, 67, 19, 18), (67, 77, 20, 19), (77, 87, 21, 20), (87, 97, 22, 21), (97, 107, 23, 22), (107, 117, 24, 23), (117, 127, 25, 24), (127, 137, 26, 25), (137, 147, 27, 26), (1, 8, 48, 37), (37, 48, 49, 36), (36, 49, 50, 35), (35, 50, 51, 34), (34, 51, 52, 33), (33, 52, 53, 32), (32, 53, 54, 31), (31, 54, 55, 30), (30, 55, 56, 29), (29, 56, 57, 28), (8, 9, 58, 48), (48, 58, 59, 49), (49, 59, 60, 50), (50, 60, 61, 51), (51, 61, 62, 52), (52, 62, 63, 53), (53, 63, 64, 54), (54, 64, 65, 55), (55, 65, 66, 56), (56, 66, 67, 57), (9, 10, 68, 58), (58, 68, 69, 59), (59, 69, 70, 60), (60, 70, 71, 61), (61, 71, 72, 62), (62, 72, 73, 63), (63, 73, 74, 64), (64, 74, 75, 65), (65, 75, 76, 66), (66, 76, 77, 67), (10, 11, 78, 68), (68, 78, 79, 69), (69, 79, 80, 70), (70, 80, 81, 71), (71, 81, 82, 72), (72, 82, 83, 73), (73, 83, 84, 74), (74, 84, 85, 75), (75, 85, 86, 76), (76, 86, 87, 77), (11, 12, 88, 78), (78, 88, 89, 79), (79, 89, 90, 80), (80, 90, 91, 81), (81, 91, 92, 82), (82, 92, 93, 83), (83, 93, 94, 84), (84, 94, 95, 85), (85, 95, 96, 86), (86, 96, 97, 87), (12, 13, 98, 88), (88, 98, 99, 89), (89, 99, 100, 90), (90, 100, 101, 91), (91, 101, 102, 92), (92, 102, 103, 93), (93, 103, 104, 94), (94, 104, 105, 95), (95, 105, 106, 96), (96, 106, 107, 97), (13, 14, 108, 98), (98, 108, 109, 99), (99, 109, 110, 100), (100, 110, 111, 101), (101, 111, 112, 102), (102, 112, 113, 103), (103, 113, 114, 104), (104, 114, 115, 105), (105, 115, 116, 106), (106, 116, 117, 107), (14, 15, 118, 108), (108, 118, 119, 109), (109, 119, 120, 110), (110, 120, 121, 111), (111, 121, 122, 112), (112, 122, 123, 113), (113, 123, 124, 114), (114, 124, 125, 115), (115, 125, 126, 116), (116, 126, 127, 117), (15, 16, 128, 118), (118, 128, 129, 119), (119, 129, 130, 120), (120, 130, 131, 121), (121, 131, 132, 122), (122, 132, 133, 123), (123, 133, 134, 124), (124, 134, 135, 125), (125, 135, 136, 126), (126, 136, 137, 127), (16, 17, 138, 128), (128, 138, 139, 129), (129, 139, 140, 130), (130, 140, 141, 131), (131, 141, 142, 132), (132, 142, 143, 133), (133, 143, 144, 134), (134, 144, 145, 135), (135, 145, 146, 136), (136, 146, 147, 137), (17, 5, 38, 138), (138, 38, 39, 139), (139, 39, 40, 140), (140, 40, 41, 141), (141, 41, 42, 142), (142, 42, 43, 143), (143, 43, 44, 144), (144, 44, 45, 145), (145, 45, 46, 146), (146, 46, 47, 147), (158, 197, 187, 4), (197, 207, 186, 187), (207, 217, 185, 186), (217, 227, 184, 185), (227, 237, 183, 184), (237, 247, 182, 183), (247, 257, 181, 182), (257, 267, 180, 181), (267, 277, 179, 180), (277, 287, 178, 179), (3, 177, 188, 167), (167, 188, 189, 166), (166, 189, 190, 165), (165, 190, 191, 164), (164, 191, 192, 163), (163, 192, 193, 162), (162, 193, 194, 161), (161, 194, 195, 160), (160, 195, 196, 159), (159, 196, 197, 158), (177, 176, 198, 188), (188, 198, 199, 189), (189, 199, 200, 190), (190, 200, 201, 191), (191, 201, 202, 192), (192, 202, 203, 193), (193, 203, 204, 194), (194, 204, 205, 195), (195, 205, 206, 196), (196, 206, 207, 197), (176, 175, 208, 198), (198, 208, 209, 199), (199, 209, 210, 200), (200, 210, 211, 201), (201, 211, 212, 202), (202, 212, 213, 203), (203, 213, 214, 204), (204, 214, 215, 205), (205, 215, 216, 206), (206, 216, 217, 207), (175, 174, 218, 208), (208, 218, 219, 209), (209, 219, 220, 210), (210, 220, 221, 211), (211, 221, 222, 212), (212, 222, 223, 213), (213, 223, 224, 214), (214, 224, 225, 215), (215, 225, 226, 216), (216, 226, 227, 217), (174, 173, 228, 218), (218, 228, 229, 219), (219, 229, 230, 220), (220, 230, 231, 221), (221, 231, 232, 222), (222, 232, 233, 223), (223, 233, 234, 224), (224, 234, 235, 225), (225, 235, 236, 226), (226, 236, 237, 227), (173, 172, 238, 228), (228, 238, 239, 229), (229, 239, 240, 230), (230, 240, 241, 231), (231, 241, 242, 232), (232, 242, 243, 233), (233, 243, 244, 234), (234, 244, 245, 235), (235, 245, 246, 236), (236, 246, 247, 237), (172, 171, 248, 238), (238, 248, 249, 239), (239, 249, 250, 240), (240, 250, 251, 241), (241, 251, 252, 242), (242, 252, 253, 243), (243, 253, 254, 244), (244, 254, 255, 245), (245, 255, 256, 246), (246, 256, 257, 247), (171, 170, 258, 248), (248, 258, 259, 249), (249, 259, 260, 250), (250, 260, 261, 251), (251, 261, 262, 252), (252, 262, 263, 253), (253, 263, 264, 254), (254, 264, 265, 255), (255, 265, 266, 256), (256, 266, 267, 257), (170, 169, 268, 258), (258, 268, 269, 259), (259, 269, 270, 260), (260, 270, 271, 261), (261, 271, 272, 262), (262, 272, 273, 263), (263, 273, 274, 264), (264, 274, 275, 265), (265, 275, 276, 266), (266, 276, 277, 267), (169, 168, 278, 268), (268, 278, 279, 269), (269, 279, 280, 270), (270, 280, 281, 271), (271, 281, 282, 272), (272, 282, 283, 273), (273, 283, 284, 274), (274, 284, 285, 275), (275, 285, 286, 276), (276, 286, 287, 277), (168, 0, 148, 278), (278, 148, 149, 279), (279, 149, 150, 280), (280, 150, 151, 281), (281, 151, 152, 282), (282, 152, 153, 283), (283, 153, 154, 284), (284, 154, 155, 285), (285, 155, 156, 286), (286, 156, 157, 287), (17, 16, 15, 14, 13, 12, 11, 10, 9, 8, 1, 5), (37, 36, 35, 34, 33, 32, 31, 30, 29, 28, 6, 1), (47, 46, 45, 44, 43, 42, 41, 40, 39, 38, 5, 7), (27, 7, 6, 18, 19, 20, 21, 22, 23, 24, 25, 26), (157, 156, 155, 154, 153, 152, 151, 150, 149, 148, 0, 2), (187, 186, 185, 184, 183, 182, 181, 180, 179, 178, 2, 4), (167, 166, 165, 164, 163, 162, 161, 160, 159, 158, 4, 3), (177, 3, 0, 168, 169, 170, 171, 172, 173, 174, 175, 176), (168, 290, 288, 0), (175, 297, 296, 174), (172, 294, 293, 171), (169, 291, 290, 168), (176, 298, 297, 175), (173, 295, 294, 172), (170, 292, 291, 169), (177, 299, 298, 176), (174, 296, 295, 173), (3, 289, 299, 177), (171, 293, 292, 170), (291, 292, 293, 294, 295)])
_uv = me_plane_006.uv_layers.new(name='UVMap')
_uv.uv.foreach_set('vector', [0.7905, 0.5041, 0.802, 0.5205, 0.8022, 0.5258, 0.7907, 0.5166, 0.6619, 0.6702, 0.6737, 0.6858, 0.6736, 0.6908, 0.6619, 0.6818, 0.5452, 0.6856, 0.5568, 0.6694, 0.5568, 0.6819, 0.5452, 0.6908, 0.5568, 0.6694, 0.5684, 0.643, 0.5684, 0.6663, 0.5568, 0.6819, 0.5684, 0.643, 0.58, 0.6196, 0.58, 0.6506, 0.5684, 0.6663, 0.58, 0.6196, 0.5916, 0.6163, 0.5917, 0.6519, 0.58, 0.6506, 0.5916, 0.6163, 0.6033, 0.608, 0.6033, 0.6484, 0.5917, 0.6519, 0.6033, 0.608, 0.615, 0.6312, 0.615, 0.6438, 0.6033, 0.6484, 0.615, 0.6312, 0.6267, 0.6313, 0.6267, 0.6461, 0.615, 0.6438, 0.6267, 0.6313, 0.6383, 0.6183, 0.6384, 0.6565, 0.6267, 0.6461, 0.6383, 0.6183, 0.6501, 0.6458, 0.6501, 0.6663, 0.6384, 0.6565, 0.6501, 0.6458, 0.6619, 0.6702, 0.6619, 0.6818, 0.6501, 0.6663, 0.8024, 0.6737, 0.7909, 0.6647, 0.7908, 0.6527, 0.8022, 0.6685, 0.741, 0.8427, 0.7411, 0.8236, 0.7467, 0.8131, 0.7466, 0.8381, 0.7466, 0.8381, 0.7467, 0.8131, 0.7522, 0.7998, 0.7522, 0.8347, 0.7522, 0.8347, 0.7522, 0.7998, 0.7579, 0.8048, 0.7578, 0.8323, 0.7578, 0.8323, 0.7579, 0.8048, 0.7634, 0.7944, 0.7634, 0.8327, 0.7634, 0.8327, 0.7634, 0.7944, 0.7691, 0.8049, 0.769, 0.8323, 0.769, 0.8323, 0.7691, 0.8049, 0.7747, 0.7982, 0.7746, 0.8321, 0.7746, 0.8321, 0.7747, 0.7982, 0.7803, 0.8024, 0.7802, 0.8344, 0.7802, 0.8344, 0.7803, 0.8024, 0.7859, 0.8116, 0.7858, 0.8381, 0.7858, 0.8381, 0.7859, 0.8116, 0.7915, 0.823, 0.7914, 0.8426, 0.7909, 0.6647, 0.7795, 0.6471, 0.7797, 0.6247, 0.7908, 0.6527, 0.7411, 0.8236, 0.7412, 0.7926, 0.7468, 0.7785, 0.7467, 0.8131, 0.7467, 0.8131, 0.7468, 0.7785, 0.7523, 0.773, 0.7522, 0.7998, 0.7522, 0.7998, 0.7523, 0.773, 0.7579, 0.7637, 0.7579, 0.8048, 0.7579, 0.8048, 0.7579, 0.7637, 0.7635, 0.7642, 0.7634, 0.7944, 0.7634, 0.7944, 0.7635, 0.7642, 0.7692, 0.7689, 0.7691, 0.8049, 0.7691, 0.8049, 0.7692, 0.7689, 0.7748, 0.7648, 0.7747, 0.7982, 0.7747, 0.7982, 0.7748, 0.7648, 0.7803, 0.7581, 0.7803, 0.8024, 0.557, 0.6456, 0.5684, 0.6039, 0.5685, 0.6303, 0.5569, 0.6564, 0.7859, 0.8116, 0.786, 0.7825, 0.7916, 0.7936, 0.7915, 0.823, 0.7795, 0.6471, 0.7681, 0.637, 0.7683, 0.6095, 0.7797, 0.6247, 0.7797, 0.6247, 0.7683, 0.6095, 0.7683, 0.5946, 0.7797, 0.6088, 0.7797, 0.6088, 0.7683, 0.5946, 0.7686, 0.5603, 0.7795, 0.6018, 0.7523, 0.773, 0.7524, 0.7289, 0.758, 0.7325, 0.7579, 0.7637, 0.7579, 0.7637, 0.758, 0.7325, 0.7637, 0.7496, 0.7635, 0.7642, 0.7635, 0.7642, 0.7637, 0.7496, 0.7692, 0.7331, 0.7692, 0.7689, 0.7692, 0.7689, 0.7692, 0.7331, 0.7749, 0.7493, 0.7748, 0.7648, 0.3225, 0.8844, 0.3161, 0.869, 0.3253, 0.8456, 0.3253, 0.8767, 0.5684, 0.6039, 0.58, 0.5749, 0.58, 0.6067, 0.5685, 0.6303, 0.786, 0.7825, 0.7861, 0.7558, 0.7917, 0.7671, 0.7916, 0.7936, 0.7681, 0.637, 0.7564, 0.6366, 0.7569, 0.5941, 0.7683, 0.6095, 0.7683, 0.6095, 0.7569, 0.5941, 0.757, 0.5713, 0.7683, 0.5946, 0.7683, 0.5946, 0.757, 0.5713, 0.7571, 0.5545, 0.7686, 0.5603, 0.7686, 0.5603, 0.7571, 0.5545, 0.7573, 0.5262, 0.7683, 0.5627, 0.758, 0.7325, 0.7581, 0.6932, 0.7637, 0.6897, 0.7637, 0.7496, 0.7637, 0.7496, 0.7637, 0.6897, 0.7693, 0.7055, 0.7692, 0.7331, 0.5802, 0.5795, 0.5918, 0.5551, 0.5918, 0.5858, 0.5802, 0.5975, 0.3161, 0.869, 0.3096, 0.8539, 0.3101, 0.852, 0.3253, 0.8456, 0.58, 0.5749, 0.5917, 0.5864, 0.5916, 0.5905, 0.58, 0.6067, 0.58, 0.6067, 0.5916, 0.5905, 0.5916, 0.6163, 0.58, 0.6196, 0.7564, 0.6366, 0.7448, 0.6317, 0.7453, 0.5904, 0.7569, 0.5941, 0.7569, 0.5941, 0.7453, 0.5904, 0.745, 0.5907, 0.757, 0.5713, 0.757, 0.5713, 0.745, 0.5907, 0.7457, 0.5374, 0.7571, 0.5545, 0.4475, 0.8586, 0.4472, 0.8716, 0.4529, 0.8456, 0.4529, 0.885, 0.03825, 0.8695, 0.02967, 0.8319, 0.05729, 0.8783, 0.04102, 0.8737, 0.7637, 0.6897, 0.7638, 0.6738, 0.7694, 0.6737, 0.7693, 0.7055, 0.5918, 0.5551, 0.6033, 0.5262, 0.6035, 0.5794, 0.5918, 0.5858, 0.5918, 0.5858, 0.6035, 0.5794, 0.6034, 0.5953, 0.5917, 0.5864, 0.692, 0.8466, 0.692, 0.8586, 0.6863, 0.8583, 0.6864, 0.8467, 0.5916, 0.5905, 0.6033, 0.5905, 0.6033, 0.608, 0.5916, 0.6163, 0.7448, 0.6317, 0.7332, 0.6319, 0.7336, 0.595, 0.7453, 0.5904, 0.7453, 0.5904, 0.7336, 0.595, 0.7337, 0.5742, 0.745, 0.5907, 0.745, 0.5907, 0.7337, 0.5742, 0.7338, 0.5481, 0.7457, 0.5374, 0.6309, 0.8174, 0.6276, 0.8329, 0.6096, 0.8434, 0.6068, 0.8315, 0.02967, 0.8319, 0.03782, 0.8228, 0.06705, 0.8719, 0.05729, 0.8783, 0.7197, 0.8583, 0.7197, 0.8466, 0.7254, 0.8466, 0.7254, 0.8583, 0.6033, 0.5262, 0.615, 0.5263, 0.615, 0.5485, 0.6035, 0.5794, 0.3479, 0.8598, 0.3479, 0.8935, 0.3423, 0.8801, 0.3423, 0.8456, 0.3423, 0.8456, 0.3423, 0.8801, 0.3366, 0.868, 0.3367, 0.8514, 0.6033, 0.5905, 0.6149, 0.5773, 0.615, 0.6312, 0.6033, 0.608, 0.7332, 0.6319, 0.7214, 0.6348, 0.7216, 0.6091, 0.7336, 0.595, 0.7336, 0.595, 0.7216, 0.6091, 0.7217, 0.5917, 0.7337, 0.5742, 0.7337, 0.5742, 0.7217, 0.5917, 0.7221, 0.5509, 0.7338, 0.5481, 0.6276, 0.8329, 0.6309, 0.8445, 0.6113, 0.856, 0.6096, 0.8434, 0.03782, 0.8228, 0.04532, 0.8125, 0.06237, 0.8409, 0.06705, 0.8719, 0.7046, 0.6741, 0.7051, 0.706, 0.6995, 0.7048, 0.699, 0.6737, 0.615, 0.5263, 0.6268, 0.5545, 0.6268, 0.5704, 0.615, 0.5485, 0.615, 0.5485, 0.6268, 0.5704, 0.6267, 0.5784, 0.615, 0.5636, 0.615, 0.5636, 0.6267, 0.5784, 0.6267, 0.6098, 0.6149, 0.5773, 0.6149, 0.5773, 0.6267, 0.6098, 0.6267, 0.6313, 0.615, 0.6312, 0.7214, 0.6348, 0.7097, 0.6383, 0.7099, 0.6144, 0.7216, 0.6091, 0.7216, 0.6091, 0.7099, 0.6144, 0.7098, 0.6021, 0.7217, 0.5917, 0.7217, 0.5917, 0.7098, 0.6021, 0.71, 0.5741, 0.7221, 0.5509, 0.6309, 0.8445, 0.6168, 0.8665, 0.6267, 0.8605, 0.6113, 0.856, 0.04532, 0.8125, 0.06091, 0.816, 0.06705, 0.8259, 0.06237, 0.8409, 0.7051, 0.706, 0.7055, 0.7199, 0.7, 0.7409, 0.6995, 0.7048, 0.6995, 0.7048, 0.7, 0.7409, 0.6945, 0.7474, 0.694, 0.7192, 0.4186, 0.8707, 0.4306, 0.8456, 0.4306, 0.8686, 0.4189, 0.8654, 0.6267, 0.5784, 0.6384, 0.5751, 0.6384, 0.6061, 0.6267, 0.6098, 0.6267, 0.6098, 0.6384, 0.6061, 0.6383, 0.6183, 0.6267, 0.6313, 0.7097, 0.6383, 0.6978, 0.6516, 0.6979, 0.6327, 0.7099, 0.6144, 0.7099, 0.6144, 0.6979, 0.6327, 0.6979, 0.6164, 0.7098, 0.6021, 0.7098, 0.6021, 0.6979, 0.6164, 0.6978, 0.6061, 0.71, 0.5741, 0.71, 0.5741, 0.6978, 0.6061, 0.6978, 0.5889, 0.71, 0.56, 0.7112, 0.7299, 0.7117, 0.7618, 0.7061, 0.762, 0.7055, 0.7199, 0.7055, 0.7199, 0.7061, 0.762, 0.7006, 0.7734, 0.7, 0.7409, 0.7, 0.7409, 0.7006, 0.7734, 0.6948, 0.757, 0.6945, 0.7474, 0.6945, 0.7474, 0.6948, 0.757, 0.6894, 0.7742, 0.6887, 0.7263, 0.6384, 0.5751, 0.6503, 0.6206, 0.6502, 0.6292, 0.6384, 0.6061, 0.6384, 0.6061, 0.6502, 0.6292, 0.6501, 0.6458, 0.6383, 0.6183, 0.6978, 0.6516, 0.6859, 0.6637, 0.6858, 0.6553, 0.6979, 0.6327, 0.6979, 0.6327, 0.6858, 0.6553, 0.6858, 0.6384, 0.6979, 0.6164, 0.6979, 0.6164, 0.6858, 0.6384, 0.6858, 0.6241, 0.6978, 0.6061, 0.7174, 0.7772, 0.7179, 0.7986, 0.7122, 0.7961, 0.7117, 0.7618, 0.7117, 0.7618, 0.7122, 0.7961, 0.7067, 0.8047, 0.7061, 0.762, 0.7061, 0.762, 0.7067, 0.8047, 0.701, 0.7963, 0.7006, 0.7734, 0.7006, 0.7734, 0.701, 0.7963, 0.6954, 0.7946, 0.6948, 0.757, 0.6948, 0.757, 0.6954, 0.7946, 0.6899, 0.8071, 0.6894, 0.7742, 0.6894, 0.7742, 0.6899, 0.8071, 0.6843, 0.8104, 0.6838, 0.7815, 0.6502, 0.6292, 0.662, 0.6551, 0.6619, 0.6702, 0.6501, 0.6458, 0.735, 0.8332, 0.7354, 0.8466, 0.7297, 0.844, 0.7293, 0.8264, 0.6858, 0.6553, 0.6739, 0.6695, 0.6737, 0.6626, 0.6858, 0.6384, 0.7236, 0.8112, 0.7241, 0.8386, 0.7184, 0.8353, 0.7179, 0.7986, 0.7179, 0.7986, 0.7184, 0.8353, 0.7128, 0.8334, 0.7122, 0.7961, 0.7122, 0.7961, 0.7128, 0.8334, 0.7072, 0.8319, 0.7067, 0.8047, 0.7067, 0.8047, 0.7072, 0.8319, 0.7016, 0.8326, 0.701, 0.7963, 0.701, 0.7963, 0.7016, 0.8326, 0.696, 0.8328, 0.6954, 0.7946, 0.6954, 0.7946, 0.696, 0.8328, 0.6904, 0.8343, 0.6899, 0.8071, 0.6899, 0.8071, 0.6904, 0.8343, 0.6848, 0.838, 0.6843, 0.8104, 0.6843, 0.8104, 0.6848, 0.838, 0.6793, 0.8428, 0.6788, 0.824, 0.6737, 0.5206, 0.6855, 0.5043, 0.6857, 0.5165, 0.6739, 0.5258, 0.6855, 0.5043, 0.6975, 0.4821, 0.6975, 0.5022, 0.6857, 0.5165, 0.6975, 0.4821, 0.7094, 0.4574, 0.7093, 0.4882, 0.6975, 0.5022, 0.7094, 0.4574, 0.7211, 0.4552, 0.7212, 0.4738, 0.7093, 0.4882, 0.7211, 0.4552, 0.7327, 0.4636, 0.7328, 0.4752, 0.7212, 0.4738, 0.7327, 0.4636, 0.7443, 0.4635, 0.7445, 0.4731, 0.7328, 0.4752, 0.7443, 0.4635, 0.7563, 0.4426, 0.7562, 0.4753, 0.7445, 0.4731, 0.7563, 0.4426, 0.7677, 0.457, 0.7677, 0.4858, 0.7562, 0.4753, 0.7677, 0.457, 0.7791, 0.4806, 0.7792, 0.5005, 0.7677, 0.4858, 0.7791, 0.4806, 0.7905, 0.5041, 0.7907, 0.5166, 0.7792, 0.5005, 0.6736, 0.5262, 0.6618, 0.5186, 0.6618, 0.5041, 0.6737, 0.5212, 0.5508, 0.8164, 0.551, 0.796, 0.5568, 0.7878, 0.5565, 0.8122, 0.5565, 0.8122, 0.5568, 0.7878, 0.5626, 0.7754, 0.5622, 0.808, 0.5622, 0.808, 0.5626, 0.7754, 0.5682, 0.7742, 0.5679, 0.8063, 0.5679, 0.8063, 0.5682, 0.7742, 0.574, 0.7692, 0.5735, 0.8055, 0.5735, 0.8055, 0.574, 0.7692, 0.5794, 0.7776, 0.5791, 0.805, 0.5791, 0.805, 0.5794, 0.7776, 0.585, 0.7783, 0.5847, 0.8055, 0.5847, 0.8055, 0.585, 0.7783, 0.5906, 0.7778, 0.5903, 0.8077, 0.5903, 0.8077, 0.5906, 0.7778, 0.596, 0.7861, 0.5958, 0.8115, 0.5958, 0.8115, 0.596, 0.7861, 0.6014, 0.7965, 0.6013, 0.8161, 0.6618, 0.5186, 0.65, 0.5041, 0.6498, 0.4799, 0.6618, 0.5041, 0.551, 0.796, 0.5513, 0.7687, 0.5571, 0.7558, 0.5568, 0.7878, 0.5568, 0.7878, 0.5571, 0.7558, 0.5631, 0.739, 0.5626, 0.7754, 0.5626, 0.7754, 0.5631, 0.739, 0.5688, 0.7343, 0.5682, 0.7742, 0.5682, 0.7742, 0.5688, 0.7343, 0.5744, 0.736, 0.574, 0.7692, 0.574, 0.7692, 0.5744, 0.736, 0.5802, 0.7275, 0.5794, 0.7776, 0.5794, 0.7776, 0.5802, 0.7275, 0.5858, 0.726, 0.585, 0.7783, 0.585, 0.7783, 0.5858, 0.726, 0.5913, 0.7318, 0.5906, 0.7778, 0.5906, 0.7778, 0.5913, 0.7318, 0.5966, 0.7463, 0.596, 0.7861, 0.6854, 0.4924, 0.6975, 0.4554, 0.6975, 0.4821, 0.6855, 0.5043, 0.65, 0.5041, 0.6381, 0.4888, 0.6381, 0.475, 0.6498, 0.4799, 0.6498, 0.4799, 0.6381, 0.475, 0.6379, 0.4489, 0.6498, 0.4654, 0.6498, 0.4654, 0.6379, 0.4489, 0.6378, 0.4276, 0.6497, 0.4467, 0.6497, 0.4467, 0.6378, 0.4276, 0.6376, 0.3998, 0.6498, 0.4406, 0.5688, 0.7343, 0.5694, 0.6908, 0.5749, 0.6981, 0.5744, 0.736, 0.5744, 0.736, 0.5749, 0.6981, 0.5804, 0.7032, 0.5802, 0.7275, 0.6969, 0.4324, 0.7088, 0.4113, 0.7088, 0.4335, 0.6972, 0.4321, 0.6972, 0.4321, 0.7088, 0.4335, 0.7091, 0.4384, 0.6974, 0.4393, 0.6974, 0.4393, 0.7091, 0.4384, 0.7092, 0.4479, 0.6975, 0.4554, 0.6975, 0.4554, 0.7092, 0.4479, 0.7094, 0.4574, 0.6975, 0.4821, 0.6381, 0.4888, 0.6265, 0.4878, 0.6264, 0.469, 0.6381, 0.475, 0.6381, 0.475, 0.6264, 0.469, 0.6261, 0.4334, 0.6379, 0.4489, 0.6379, 0.4489, 0.6261, 0.4334, 0.6258, 0.3996, 0.6378, 0.4276, 0.6378, 0.4276, 0.6258, 0.3996, 0.6257, 0.3827, 0.6376, 0.3998, 0.7084, 0.3962, 0.7203, 0.3789, 0.7202, 0.4098, 0.7086, 0.4048, 0.7086, 0.4048, 0.7202, 0.4098, 0.7204, 0.4166, 0.7088, 0.4113, 0.7088, 0.4113, 0.7204, 0.4166, 0.7207, 0.4206, 0.7088, 0.4335, 0.4307, 0.8892, 0.4306, 0.873, 0.4363, 0.8456, 0.4363, 0.8928, 0.7091, 0.4384, 0.7213, 0.3938, 0.7211, 0.4286, 0.7092, 0.4479, 0.7092, 0.4479, 0.7211, 0.4286, 0.7211, 0.4552, 0.7094, 0.4574, 0.6265, 0.4878, 0.6148, 0.4875, 0.6145, 0.4536, 0.6264, 0.469, 0.6264, 0.469, 0.6145, 0.4536, 0.6142, 0.413, 0.6261, 0.4334, 0.6261, 0.4334, 0.6142, 0.413, 0.6143, 0.4137, 0.6258, 0.3996, 0.6258, 0.3996, 0.6143, 0.4137, 0.6143, 0.4007, 0.6257, 0.3827, 0.6313, 0.841, 0.6309, 0.8548, 0.6368, 0.8176, 0.6367, 0.8698, 0.6367, 0.8698, 0.6368, 0.8176, 0.6424, 0.8174, 0.6423, 0.8752, 0.6423, 0.8752, 0.6424, 0.8174, 0.6479, 0.8403, 0.6479, 0.8778, 0.39, 0.8456, 0.4013, 0.8805, 0.4013, 0.8708, 0.3896, 0.8749, 0.7213, 0.3938, 0.7329, 0.3981, 0.7329, 0.4209, 0.7211, 0.4286, 0.7211, 0.4286, 0.7329, 0.4209, 0.7327, 0.4636, 0.7211, 0.4552, 0.6148, 0.4875, 0.603, 0.4774, 0.6029, 0.4551, 0.6145, 0.4536, 0.6145, 0.4536, 0.6029, 0.4551, 0.6028, 0.4362, 0.6142, 0.413, 0.7686, 0.8464, 0.7686, 0.8727, 0.763, 0.8672, 0.763, 0.8484, 0.6143, 0.4137, 0.6028, 0.4293, 0.6025, 0.3902, 0.6143, 0.4007, 0.6143, 0.4007, 0.6025, 0.3902, 0.6023, 0.3611, 0.6139, 0.3613, 0.731, 0.8466, 0.731, 0.8583, 0.7254, 0.8583, 0.7254, 0.8466, 0.7327, 0.3611, 0.7444, 0.3611, 0.744, 0.4226, 0.7327, 0.3859, 0.3592, 0.8456, 0.3592, 0.885, 0.3536, 0.8918, 0.3536, 0.8562, 0.3536, 0.8562, 0.3536, 0.8918, 0.3479, 0.8843, 0.3481, 0.8771, 0.7329, 0.4209, 0.7445, 0.4245, 0.7443, 0.4635, 0.7327, 0.4636, 0.603, 0.4774, 0.5913, 0.4804, 0.5911, 0.4481, 0.6029, 0.4551, 0.6029, 0.4551, 0.5911, 0.4481, 0.5911, 0.4346, 0.6028, 0.4362, 0.6028, 0.4362, 0.5911, 0.4346, 0.5909, 0.4075, 0.6028, 0.4293, 0.6028, 0.4293, 0.5909, 0.4075, 0.591, 0.4129, 0.6025, 0.3902, 0.3253, 0.8713, 0.3253, 0.8456, 0.3309, 0.848, 0.331, 0.8984, 0.331, 0.8984, 0.3309, 0.848, 0.3366, 0.8566, 0.3366, 0.8984, 0.7444, 0.3611, 0.7556, 0.4002, 0.7561, 0.3819, 0.744, 0.4226, 0.744, 0.4226, 0.7561, 0.3819, 0.7559, 0.4209, 0.7442, 0.4308, 0.7442, 0.4308, 0.7559, 0.4209, 0.7559, 0.4446, 0.7445, 0.4245, 0.7445, 0.4245, 0.7559, 0.4446, 0.7563, 0.4426, 0.7443, 0.4635, 0.5913, 0.4804, 0.5797, 0.4857, 0.5795, 0.4556, 0.5911, 0.4481, 0.5911, 0.4481, 0.5795, 0.4556, 0.5795, 0.4442, 0.5911, 0.4346, 0.5911, 0.4346, 0.5795, 0.4442, 0.5794, 0.4294, 0.5909, 0.4075, 0.5909, 0.4075, 0.5794, 0.4294, 0.5793, 0.404, 0.591, 0.4129, 0.6977, 0.8466, 0.6977, 0.8586, 0.692, 0.8584, 0.6921, 0.8466, 0.7737, 0.8581, 0.7766, 0.8464, 0.7832, 0.8465, 0.7839, 0.8581, 0.4363, 0.8743, 0.4365, 0.8699, 0.442, 0.8456, 0.442, 0.8934, 0.7561, 0.3819, 0.7672, 0.4272, 0.7677, 0.4131, 0.7559, 0.4209, 0.7559, 0.4209, 0.7677, 0.4131, 0.7677, 0.4365, 0.7559, 0.4446, 0.7559, 0.4446, 0.7677, 0.4365, 0.7677, 0.457, 0.7563, 0.4426, 0.5797, 0.4857, 0.5682, 0.5011, 0.5681, 0.4811, 0.5795, 0.4556, 0.5795, 0.4556, 0.5681, 0.4811, 0.568, 0.4605, 0.5795, 0.4442, 0.5795, 0.4442, 0.568, 0.4605, 0.5679, 0.4425, 0.5794, 0.4294, 0.6517, 0.716, 0.6516, 0.7324, 0.646, 0.7346, 0.646, 0.6926, 0.646, 0.6926, 0.646, 0.7346, 0.6405, 0.7419, 0.6404, 0.696, 0.6404, 0.696, 0.6405, 0.7419, 0.6348, 0.7276, 0.6348, 0.6908, 0.3896, 0.8456, 0.3896, 0.8813, 0.3842, 0.8978, 0.3812, 0.8706, 0.6293, 0.7152, 0.6292, 0.7432, 0.6236, 0.733, 0.6236, 0.7002, 0.7677, 0.4131, 0.779, 0.4429, 0.779, 0.4694, 0.7677, 0.4365, 0.7677, 0.4365, 0.779, 0.4694, 0.7791, 0.4806, 0.7677, 0.457, 0.5682, 0.5011, 0.5567, 0.5175, 0.5567, 0.5055, 0.5681, 0.4811, 0.5681, 0.4811, 0.5567, 0.5055, 0.5566, 0.4886, 0.568, 0.4605, 0.6573, 0.7487, 0.6573, 0.7796, 0.6517, 0.7768, 0.6516, 0.7324, 0.6516, 0.7324, 0.6517, 0.7768, 0.646, 0.7667, 0.646, 0.7346, 0.646, 0.7346, 0.646, 0.7667, 0.6404, 0.7742, 0.6405, 0.7419, 0.6405, 0.7419, 0.6404, 0.7742, 0.6348, 0.7734, 0.6348, 0.7276, 0.6348, 0.7276, 0.6348, 0.7734, 0.6292, 0.7744, 0.6292, 0.7432, 0.6292, 0.7432, 0.6292, 0.7744, 0.6236, 0.772, 0.6236, 0.733, 0.779, 0.4429, 0.7902, 0.4791, 0.7904, 0.492, 0.779, 0.4694, 0.6181, 0.7575, 0.6181, 0.7833, 0.6125, 0.7938, 0.6125, 0.7671, 0.5567, 0.5175, 0.5452, 0.5262, 0.5452, 0.5211, 0.5567, 0.5055, 0.663, 0.7949, 0.6629, 0.8137, 0.6573, 0.8092, 0.6573, 0.7796, 0.6573, 0.7796, 0.6573, 0.8092, 0.6516, 0.8054, 0.6517, 0.7768, 0.6517, 0.7768, 0.6516, 0.8054, 0.646, 0.8029, 0.646, 0.7667, 0.646, 0.7667, 0.646, 0.8029, 0.6404, 0.803, 0.6404, 0.7742, 0.6404, 0.7742, 0.6404, 0.803, 0.6348, 0.803, 0.6348, 0.7734, 0.6348, 0.7734, 0.6348, 0.803, 0.6292, 0.803, 0.6292, 0.7744, 0.6292, 0.7744, 0.6292, 0.803, 0.6236, 0.8055, 0.6236, 0.772, 0.6236, 0.772, 0.6236, 0.8055, 0.618, 0.8088, 0.6181, 0.7833, 0.6181, 0.7833, 0.618, 0.8088, 0.6124, 0.8135, 0.6125, 0.7938, 0.6859, 0.6637, 0.6978, 0.6516, 0.7097, 0.6383, 0.7214, 0.6348, 0.7332, 0.6319, 0.7448, 0.6317, 0.7564, 0.6366, 0.7681, 0.637, 0.7795, 0.6471, 0.7909, 0.6647, 0.8024, 0.6737, 0.6741, 0.6737, 0.741, 0.8427, 0.7466, 0.8381, 0.7522, 0.8347, 0.7578, 0.8323, 0.7634, 0.8327, 0.769, 0.8323, 0.7746, 0.8321, 0.7802, 0.8344, 0.7858, 0.8381, 0.7914, 0.8426, 0.797, 0.8464, 0.7354, 0.8464, 0.6793, 0.8428, 0.6848, 0.838, 0.6904, 0.8343, 0.696, 0.8328, 0.7016, 0.8326, 0.7072, 0.8319, 0.7128, 0.8334, 0.7184, 0.8353, 0.7241, 0.8386, 0.7297, 0.844, 0.7354, 0.8466, 0.6737, 0.8466, 0.6619, 0.6818, 0.6736, 0.6908, 0.5452, 0.6908, 0.5568, 0.6819, 0.5684, 0.6663, 0.58, 0.6506, 0.5917, 0.6519, 0.6033, 0.6484, 0.615, 0.6438, 0.6267, 0.6461, 0.6384, 0.6565, 0.6501, 0.6663, 0.6124, 0.8135, 0.618, 0.8088, 0.6236, 0.8055, 0.6292, 0.803, 0.6348, 0.803, 0.6404, 0.803, 0.646, 0.8029, 0.6516, 0.8054, 0.6573, 0.8092, 0.6629, 0.8137, 0.6685, 0.8174, 0.6068, 0.8174, 0.6857, 0.5165, 0.6975, 0.5022, 0.7093, 0.4882, 0.7212, 0.4738, 0.7328, 0.4752, 0.7445, 0.4731, 0.7562, 0.4753, 0.7677, 0.4858, 0.7792, 0.5005, 0.7907, 0.5166, 0.8022, 0.5258, 0.6739, 0.5258, 0.5508, 0.8164, 0.5565, 0.8122, 0.5622, 0.808, 0.5679, 0.8063, 0.5735, 0.8055, 0.5791, 0.805, 0.5847, 0.8055, 0.5903, 0.8077, 0.5958, 0.8115, 0.6013, 0.8161, 0.6068, 0.82, 0.5452, 0.82, 0.6618, 0.5186, 0.6736, 0.5262, 0.5452, 0.5262, 0.5567, 0.5175, 0.5682, 0.5011, 0.5797, 0.4857, 0.5913, 0.4804, 0.603, 0.4774, 0.6148, 0.4875, 0.6265, 0.4878, 0.6381, 0.4888, 0.65, 0.5041, 0.4471, 0.8577, 0.442, 0.8577, 0.442, 0.8456, 0.4472, 0.8456, 0.7737, 0.8698, 0.7686, 0.8699, 0.7686, 0.8581, 0.7737, 0.8581, 0.789, 0.8695, 0.7839, 0.8695, 0.7839, 0.858, 0.789, 0.8579, 0.4471, 0.8774, 0.442, 0.8774, 0.442, 0.8577, 0.4471, 0.8577, 0.5211, 0.8643, 0.516, 0.8641, 0.516, 0.8471, 0.5211, 0.8456, 0.6811, 0.8483, 0.6863, 0.8466, 0.6863, 0.8623, 0.6812, 0.8619, 0.4472, 0.896, 0.442, 0.8959, 0.442, 0.8774, 0.4471, 0.8774, 0.5211, 0.8821, 0.516, 0.8821, 0.516, 0.8641, 0.5211, 0.8643, 0.7737, 0.8581, 0.7686, 0.8581, 0.7687, 0.8465, 0.7737, 0.8464, 0.1901, 0.8627, 0.1851, 0.8627, 0.185, 0.8507, 0.1901, 0.8508, 0.789, 0.8579, 0.7839, 0.858, 0.7839, 0.8465, 0.789, 0.8464, 0.5758, 0.868, 0.5638, 0.8531, 0.5616, 0.8406, 0.561, 0.8284, 0.5758, 0.82])
me_plane_006.update()
me_plane_004 = bpy.data.meshes.new('Plane.004')
me_plane_004.from_pydata([(0.0, 0.03978, 0.0), (0.0, -0.03978, 0.0), (0.0, 0.03978, 5.622), (0.0, -0.03978, 5.622), (-0.8843, -0.03978, 0.0), (0.8843, -0.03978, 0.0), (-0.8843, -0.03978, 5.622), (0.8843, -0.03978, 5.622), (0.8843, 0.03978, 0.0), (0.8843, 0.03978, 5.622), (-0.0504, -0.03978, 0.0), (0.0504, -0.03978, 0.0), (0.0504, 0.03978, 0.0), (-0.8843, 0.03978, 0.0), (-0.8843, 0.03978, 5.622)], [], [(1, 11, 5, 7, 3), (4, 10, 1, 3, 6), (8, 12, 0, 2, 9), (2, 0, 13, 14)])
_uv = me_plane_004.uv_layers.new(name='UVMap')
_uv.uv.foreach_set('vector', [0.1704, 4.966e-09, 0.1736, 5.249e-09, 0.2272, 9.932e-09, 0.2272, 0.3611, 0.1704, 0.3611, 0.1136, 0.0, 0.1672, 4.683e-09, 0.1704, 4.966e-09, 0.1704, 0.3611, 0.1136, 0.3611, 5.96e-08, 0.0, 0.05357, 4.683e-09, 0.0568, 4.966e-09, 0.0568, 0.3611, 0.0, 0.3611, 0.0568, 0.3611, 0.0568, 4.966e-09, 0.1136, 9.932e-09, 0.1136, 0.3611])
me_plane_004.update()
me_plane_008 = bpy.data.meshes.new('Plane.008')
me_plane_008.from_pydata([(0.0504, -0.5199, 0.0), (0.0504, -0.5199, 5.622), (0.0504, -0.5199, 4.216), (1.0, -0.5199, 0.0), (1.0, -0.5199, 5.622), (0.0504, -0.5381, 0.0), (0.0504, -0.5381, 4.216), (0.0504, -0.5381, 5.622), (1.0, -0.5381, 0.0), (1.0, -0.5381, 5.622), (0.0504, -0.5017, 0.0), (0.0504, -0.5017, 4.216), (0.0504, -0.5017, 5.622), (1.0, -0.5017, 0.0), (1.0, -0.5017, 5.622)], [], [(6, 5, 8, 9, 7), (4, 1, 7, 9), (1, 2, 6, 7), (0, 3, 8, 5), (11, 12, 14, 13, 10), (1, 4, 14, 12), (2, 1, 12, 11), (3, 0, 10, 13), (3, 13, 14, 4, 9, 8)])
_uv = me_plane_008.uv_layers.new(name='UVMap')
_uv.uv.foreach_set('vector', [0.122, 0.632, 0.122, 0.3611, 0.183, 0.3611, 0.183, 0.7222, 0.122, 0.7222, 0.5372, 0.8456, 0.5372, 0.9066, 0.536, 0.9066, 0.536, 0.8456, 0.544, 0.8125, 0.544, 0.7222, 0.5452, 0.7222, 0.5452, 0.8125, 0.544, 0.8125, 0.544, 0.8735, 0.5428, 0.8735, 0.5428, 0.8125, 0.122, 0.632, 0.122, 0.7222, 0.061, 0.7222, 0.061, 0.3611, 0.122, 0.3611, 0.5372, 0.9066, 0.5372, 0.8456, 0.5383, 0.8456, 0.5383, 0.9066, 0.544, 0.7222, 0.544, 0.8125, 0.5428, 0.8125, 0.5428, 0.7222, 0.544, 0.8735, 0.544, 0.8125, 0.5452, 0.8125, 0.5452, 0.8735, 0.9932, 1.02e-10, 0.9944, 2.041e-10, 0.9944, 0.3611, 0.9932, 0.3611, 0.992, 0.3611, 0.992, 0.0])
me_plane_008.update()

# ---- objects
ob_floor = bpy.data.objects.new('Floor', me_plane_001)
ob_front_wall = bpy.data.objects.new('Front Wall', me_plane_002)
ob_middle_wall = bpy.data.objects.new('Middle Wall', me_plane_003)
ob_left_wall = bpy.data.objects.new('Left Wall', me_plane_009)
ob_right_divider = bpy.data.objects.new('Right Divider', me_plane_010)
ob_right_wall = bpy.data.objects.new('Right Wall', me_plane_011)
ob_back_wall = bpy.data.objects.new('Back Wall', me_plane_012)
ob_body = bpy.data.objects.new('Body', me_plane_005)
ob_top = bpy.data.objects.new('Top', me_plane_006)
ob_divider = bpy.data.objects.new('Divider', me_plane_004)
ob_left_divider = bpy.data.objects.new('Left Divider', me_plane_008)

# ---- transforms, parenting, visibility, modifiers, constraints
ob_floor.location = (0.0, 0.0, 0.0)
ob_floor.scale = (7.034, 11.01, 1.0)
ob_front_wall.location = (0.0, 0.0, 0.0)
ob_front_wall.scale = (7.034, 11.01, 1.0)
ob_middle_wall.location = (0.0, 0.0, 0.0)
ob_middle_wall.scale = (7.034, 11.01, 1.0)
ob_left_wall.location = (0.0, 0.0, 0.0)
ob_left_wall.scale = (7.034, 11.01, 1.0)
ob_right_divider.location = (0.0, 0.0, 0.0)
ob_right_divider.scale = (7.034, 11.01, 1.0)
ob_right_wall.location = (0.0, 0.0, 0.0)
ob_right_wall.scale = (7.034, 11.01, 1.0)
ob_back_wall.location = (0.0, 0.0, 0.0)
ob_back_wall.scale = (7.034, 11.01, 1.0)
ob_body.location = (0.0, 0.0, 0.0)
ob_body.scale = (7.034, 11.01, 1.0)
ob_top.location = (0.0, 0.0, 0.0)
ob_top.scale = (7.034, 11.01, 1.0)
ob_divider.location = (0.0, 0.0, 0.0)
ob_divider.scale = (7.034, 11.01, 1.0)
ob_left_divider.location = (0.0, 0.0, 0.0)
ob_left_divider.scale = (7.034, 11.01, 1.0)

# ---- collection membership
col_market.objects.link(ob_floor)
col_market.objects.link(ob_front_wall)
col_market.objects.link(ob_middle_wall)
col_market.objects.link(ob_left_wall)
col_market.objects.link(ob_right_divider)
col_market.objects.link(ob_right_wall)
col_market.objects.link(ob_back_wall)
col_ceiling.objects.link(ob_body)
col_ceiling.objects.link(ob_top)
col_dividers.objects.link(ob_divider)
col_dividers.objects.link(ob_left_divider)

# ---- scene / render settings (as saved in the file)
scene.frame_start = 1; scene.frame_end = 250; scene.frame_set(1)
scene.render.engine = 'BLENDER_EEVEE_NEXT'
scene.cycles.sampling_pattern = 'TABULATED_SOBOL'
scene.cycles.use_light_tree = False
scene.view_settings.view_transform = 'Filmic'
bpy.context.view_layer.update()

# ---- added for rendering (the .blend has no active camera and no usable light): camera, sun
cam_auto = bpy.data.cameras.new('AutoCamera')
cam_auto.lens = 50.0
cam_auto.sensor_width = 36.0
cam_auto.clip_end = 1000.0
ob_auto_camera = bpy.data.objects.new('AutoCamera', cam_auto)
scene.collection.objects.link(ob_auto_camera)
ob_auto_camera.location = (25.4953, -30.5943, 24.7771)
ob_auto_camera.rotation_euler = (1.09748, -7.21219e-08, 0.694738)
scene.camera = ob_auto_camera
light_auto_sun = bpy.data.lights.new('AutoSun', 'SUN')
light_auto_sun.energy = 3.0
light_auto_sun.angle = 0.0523599
ob_auto_sun = bpy.data.objects.new('AutoSun', light_auto_sun)
scene.collection.objects.link(ob_auto_sun)
ob_auto_sun.rotation_euler = (0.872665, 0.174533, 0.523599)
bpy.context.view_layer.update()
